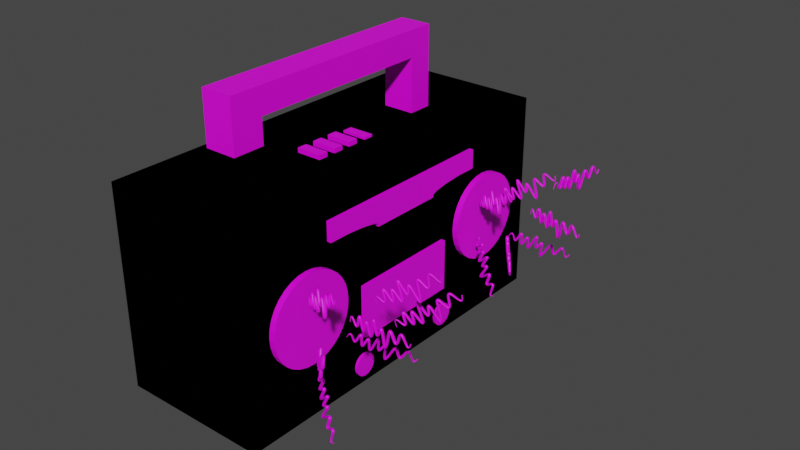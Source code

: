 # Source: radio.blend  (saved by Blender 2.90.8; exported with 4.5.12 LTS)
import bpy
from mathutils import Matrix  # noqa: F401  (used for matrix-valued properties, if any)

bpy.ops.wm.read_factory_settings(use_empty=True)
scene = bpy.context.scene
scene.name = 'Scene'

# ---- collections
col_collection = bpy.data.collections.new('Collection'); scene.collection.children.link(col_collection)

# ---- images (referenced by path relative to the original .blend; pixels are not part of the script)
import os
ASSET_DIR = os.environ.get("B2B_ASSET_DIR", "")  # directory of the original .blend (textures are referenced by path, not embedded)
HERE = os.path.dirname(os.path.abspath(__file__))  # packed textures are extracted next to this script under _unpacked/

def load_image(name, relpath, width, height, colorspace="sRGB"):
    """Load a texture the original file referenced (path relative to the .blend, or extracted next to this script)."""
    p = next((c for c in (os.path.join(HERE, relpath), os.path.join(ASSET_DIR, relpath)) if relpath and os.path.exists(c)), "")
    if p:
        img = bpy.data.images.load(p, check_existing=True)
        img.name = name
    else:  # same state as the original file: an image datablock whose file is absent (Cycles renders it pink)
        img = bpy.data.images.new(name, width, height)
        img.source = "FILE"
        img.filepath = "//" + (relpath or name)
    img.colorspace_settings.name = colorspace
    return img
img_plainred_png = load_image('plainRed.png', 'plainRed.png', 1024, 1024, 'sRGB')
img_rejillabocinas_png = load_image('RejillaBocinas.png', 'RejillaBocinas.png', 1024, 1024, 'sRGB')
img_plainblack_png = load_image('plainBlack.png', 'plainBlack.png', 1024, 1024, 'sRGB')
img_plainyellow_png = load_image('plainYellow.png', 'plainYellow.png', 1024, 1024, 'sRGB')
img_plainpurple_png = load_image('plainPurple.png', 'plainPurple.png', 1024, 1024, 'sRGB')
img_plainred2_png = load_image('plainRed2.png', 'plainRed2.png', 1024, 1024, 'sRGB')
img_tiraradio_png = load_image('TiraRadio.png', 'TiraRadio.png', 1024, 1024, 'sRGB')
img_ondas_sonido_png = load_image('ondas_sonido.png', 'ondas_sonido.png', 1024, 1024, 'sRGB')

# ---- materials (node trees are filled in below, after node groups)
mat_material_005 = bpy.data.materials.new('Material.005')
mat_material_005.use_transparent_shadow = False
mat_material_009 = bpy.data.materials.new('Material.009')
mat_material_009.use_transparent_shadow = False
mat_material_008 = bpy.data.materials.new('Material.008')
mat_material_008.use_transparent_shadow = False
mat_material_002 = bpy.data.materials.new('Material.002')
mat_material_002.use_transparent_shadow = False
mat_material_003 = bpy.data.materials.new('Material.003')
mat_material_003.use_transparent_shadow = False
mat_material_004 = bpy.data.materials.new('Material.004')
mat_material_004.use_transparent_shadow = False
mat_material_007 = bpy.data.materials.new('Material.007')
mat_material_007.use_transparent_shadow = False
mat_material_001 = bpy.data.materials.new('Material.001')
mat_material_001.use_transparent_shadow = False
mat_material_006 = bpy.data.materials.new('Material.006')
mat_material_006.use_transparent_shadow = False

# ---- material node trees
mat_material_005.use_nodes = True; mat_material_005.node_tree.nodes.clear()
_N = mat_material_005.node_tree.nodes; _L = mat_material_005.node_tree.links
n0 = _N.new('ShaderNodeBsdfPrincipled'); n0.name = 'Principled BSDF'; n0.location = (10, 300)
n0.distribution = 'GGX'
n0.subsurface_method = 'BURLEY'
n0.inputs[3].default_value = 1.45
n0.inputs[27].default_value = (0.0, 0.0, 0.0, 1.0)
n0.inputs[28].default_value = 1.0
n1 = _N.new('ShaderNodeOutputMaterial'); n1.name = 'Material Output'; n1.location = (300, 300)
n2 = _N.new('ShaderNodeTexImage'); n2.name = 'Imagen'; n2.location = (-280, 280)
n2.image = img_plainred_png
_L.new(n0.outputs[0], n1.inputs[0])
_L.new(n2.outputs[0], n0.inputs[0])
n1.is_active_output = True
mat_material_009.use_nodes = True; mat_material_009.node_tree.nodes.clear()
_N = mat_material_009.node_tree.nodes; _L = mat_material_009.node_tree.links
n0 = _N.new('ShaderNodeBsdfPrincipled'); n0.name = 'Principled BSDF'; n0.location = (10, 300)
n0.distribution = 'GGX'
n0.subsurface_method = 'BURLEY'
n0.inputs[3].default_value = 1.45
n0.inputs[27].default_value = (0.0, 0.0, 0.0, 1.0)
n0.inputs[28].default_value = 1.0
n1 = _N.new('ShaderNodeOutputMaterial'); n1.name = 'Material Output'; n1.location = (300, 300)
n2 = _N.new('ShaderNodeTexImage'); n2.name = 'Imagen'; n2.location = (-280, 280)
n2.image = img_rejillabocinas_png
_L.new(n0.outputs[0], n1.inputs[0])
_L.new(n2.outputs[0], n0.inputs[0])
n1.is_active_output = True
mat_material_008.use_nodes = True; mat_material_008.node_tree.nodes.clear()
_N = mat_material_008.node_tree.nodes; _L = mat_material_008.node_tree.links
n0 = _N.new('ShaderNodeBsdfPrincipled'); n0.name = 'Principled BSDF'; n0.location = (10, 300)
n0.distribution = 'GGX'
n0.subsurface_method = 'BURLEY'
n0.inputs[3].default_value = 1.45
n0.inputs[27].default_value = (0.0, 0.0, 0.0, 1.0)
n0.inputs[28].default_value = 1.0
n1 = _N.new('ShaderNodeOutputMaterial'); n1.name = 'Material Output'; n1.location = (300, 300)
n2 = _N.new('ShaderNodeTexImage'); n2.name = 'Imagen'; n2.location = (-280, 280)
n2.image = img_plainblack_png
_L.new(n0.outputs[0], n1.inputs[0])
_L.new(n2.outputs[0], n0.inputs[0])
n1.is_active_output = True
mat_material_002.use_nodes = True; mat_material_002.node_tree.nodes.clear()
_N = mat_material_002.node_tree.nodes; _L = mat_material_002.node_tree.links
n0 = _N.new('ShaderNodeBsdfPrincipled'); n0.name = 'Principled BSDF'; n0.location = (10, 300)
n0.distribution = 'GGX'
n0.subsurface_method = 'BURLEY'
n0.inputs[3].default_value = 1.45
n0.inputs[27].default_value = (0.0, 0.0, 0.0, 1.0)
n0.inputs[28].default_value = 1.0
n1 = _N.new('ShaderNodeOutputMaterial'); n1.name = 'Material Output'; n1.location = (300, 300)
n2 = _N.new('ShaderNodeTexImage'); n2.name = 'Imagen'; n2.location = (-280, 280)
n2.image = img_plainyellow_png
_L.new(n0.outputs[0], n1.inputs[0])
_L.new(n2.outputs[0], n0.inputs[0])
n1.is_active_output = True
mat_material_003.use_nodes = True; mat_material_003.node_tree.nodes.clear()
_N = mat_material_003.node_tree.nodes; _L = mat_material_003.node_tree.links
n0 = _N.new('ShaderNodeBsdfPrincipled'); n0.name = 'Principled BSDF'; n0.location = (10, 300)
n0.distribution = 'GGX'
n0.subsurface_method = 'BURLEY'
n0.inputs[3].default_value = 1.45
n0.inputs[27].default_value = (0.0, 0.0, 0.0, 1.0)
n0.inputs[28].default_value = 1.0
n1 = _N.new('ShaderNodeOutputMaterial'); n1.name = 'Material Output'; n1.location = (300, 300)
n2 = _N.new('ShaderNodeTexImage'); n2.name = 'Imagen'; n2.location = (-280, 280)
n2.image = img_plainyellow_png
_L.new(n0.outputs[0], n1.inputs[0])
_L.new(n2.outputs[0], n0.inputs[0])
n1.is_active_output = True
mat_material_004.use_nodes = True; mat_material_004.node_tree.nodes.clear()
_N = mat_material_004.node_tree.nodes; _L = mat_material_004.node_tree.links
n0 = _N.new('ShaderNodeBsdfPrincipled'); n0.name = 'Principled BSDF'; n0.location = (10, 300)
n0.distribution = 'GGX'
n0.subsurface_method = 'BURLEY'
n0.inputs[3].default_value = 1.45
n0.inputs[27].default_value = (0.0, 0.0, 0.0, 1.0)
n0.inputs[28].default_value = 1.0
n1 = _N.new('ShaderNodeOutputMaterial'); n1.name = 'Material Output'; n1.location = (300, 300)
n2 = _N.new('ShaderNodeTexImage'); n2.name = 'Imagen'; n2.location = (-280, 280)
n2.image = img_plainpurple_png
_L.new(n0.outputs[0], n1.inputs[0])
_L.new(n2.outputs[0], n0.inputs[0])
n1.is_active_output = True
mat_material_007.use_nodes = True; mat_material_007.node_tree.nodes.clear()
_N = mat_material_007.node_tree.nodes; _L = mat_material_007.node_tree.links
n0 = _N.new('ShaderNodeBsdfPrincipled'); n0.name = 'Principled BSDF'; n0.location = (10, 300)
n0.distribution = 'GGX'
n0.subsurface_method = 'BURLEY'
n0.inputs[3].default_value = 1.45
n0.inputs[27].default_value = (0.0, 0.0, 0.0, 1.0)
n0.inputs[28].default_value = 1.0
n1 = _N.new('ShaderNodeOutputMaterial'); n1.name = 'Material Output'; n1.location = (300, 300)
n2 = _N.new('ShaderNodeTexImage'); n2.name = 'Imagen'; n2.location = (-280, 280)
n2.image = img_plainred2_png
_L.new(n0.outputs[0], n1.inputs[0])
_L.new(n2.outputs[0], n0.inputs[0])
n1.is_active_output = True
mat_material_001.use_nodes = True; mat_material_001.node_tree.nodes.clear()
_N = mat_material_001.node_tree.nodes; _L = mat_material_001.node_tree.links
n0 = _N.new('ShaderNodeBsdfPrincipled'); n0.name = 'Principled BSDF'; n0.location = (10, 300)
n0.distribution = 'GGX'
n0.subsurface_method = 'BURLEY'
n0.inputs[3].default_value = 1.45
n0.inputs[27].default_value = (0.0, 0.0, 0.0, 1.0)
n0.inputs[28].default_value = 1.0
n1 = _N.new('ShaderNodeOutputMaterial'); n1.name = 'Material Output'; n1.location = (300, 300)
n2 = _N.new('ShaderNodeTexImage'); n2.name = 'Imagen'; n2.location = (-280, 280)
n2.image = img_tiraradio_png
_L.new(n0.outputs[0], n1.inputs[0])
_L.new(n2.outputs[0], n0.inputs[0])
n1.is_active_output = True
mat_material_006.use_nodes = True; mat_material_006.node_tree.nodes.clear()
_N = mat_material_006.node_tree.nodes; _L = mat_material_006.node_tree.links
n0 = _N.new('ShaderNodeBsdfPrincipled'); n0.name = 'Principled BSDF'; n0.location = (10, 300)
n0.distribution = 'GGX'
n0.subsurface_method = 'BURLEY'
n0.inputs[3].default_value = 1.45
n0.inputs[27].default_value = (0.0, 0.0, 0.0, 1.0)
n0.inputs[28].default_value = 1.0
n1 = _N.new('ShaderNodeOutputMaterial'); n1.name = 'Material Output'; n1.location = (300, 300)
n2 = _N.new('ShaderNodeTexImage'); n2.name = 'Imagen'; n2.location = (-280, 280)
n2.image = img_ondas_sonido_png
_L.new(n0.outputs[0], n1.inputs[0])
_L.new(n2.outputs[0], n0.inputs[0])
n1.is_active_output = True

# ---- world
world_world = bpy.data.worlds.new('World'); scene.world = world_world
world_world.use_nodes = True; world_world.node_tree.nodes.clear()
_N = world_world.node_tree.nodes; _L = world_world.node_tree.links
n0 = _N.new('ShaderNodeOutputWorld'); n0.name = 'World Output'; n0.location = (300, 300)
n1 = _N.new('ShaderNodeBackground'); n1.name = 'Background'; n1.location = (10, 300)
n1.inputs[0].default_value = (0.05088, 0.05088, 0.05088, 1.0)
_L.new(n1.outputs[0], n0.inputs[0])
n0.is_active_output = True
world_world.color = (0.05088, 0.05088, 0.05088)
world_world.use_sun_shadow = False
world_world.sun_shadow_jitter_overblur = 0.0

# ---- meshes
me_cubo = bpy.data.meshes.new('Cubo')
me_cubo.from_pydata([(-1.0, -1.0, -1.0), (-1.0, -1.0, 1.0), (-1.0, 1.0, -1.0), (-1.0, 1.0, 1.0), (1.0, -1.0, -1.0), (1.0, -1.0, 1.0), (1.0, 1.0, -1.0), (1.0, 1.0, 1.0)], [], [(0, 1, 3, 2), (2, 3, 7, 6), (6, 7, 5, 4), (4, 5, 1, 0), (2, 6, 4, 0), (7, 3, 1, 5)])
_uv = me_cubo.uv_layers.new(name='MapaUV')
_uv.uv.foreach_set('vector', [0.375, 0.0, 0.625, 0.0, 0.625, 0.25, 0.375, 0.25, 0.375, 0.25, 0.625, 0.25, 0.625, 0.5, 0.375, 0.5, 0.375, 0.5, 0.625, 0.5, 0.625, 0.75, 0.375, 0.75, 0.375, 0.75, 0.625, 0.75, 0.625, 1.0, 0.375, 1.0, 0.125, 0.5, 0.375, 0.5, 0.375, 0.75, 0.125, 0.75, 0.625, 0.5, 0.875, 0.5, 0.875, 0.75, 0.625, 0.75])
me_cubo.materials.append(mat_material_005)
me_cubo.use_remesh_fix_poles = True
me_cubo.use_remesh_preserve_attributes = False
me_cubo.use_mirror_vertex_groups = False
me_cubo.update()
me_cilindro = bpy.data.meshes.new('Cilindro')
me_cilindro.from_pydata([(0.0, 1.0, -1.0), (0.0, 1.0, 1.0), (0.1951, 0.9808, -1.0), (0.1951, 0.9808, 1.0), (0.3827, 0.9239, -1.0), (0.3827, 0.9239, 1.0), (0.5556, 0.8315, -1.0), (0.5556, 0.8315, 1.0), (0.7071, 0.7071, -1.0), (0.7071, 0.7071, 1.0), (0.8315, 0.5556, -1.0), (0.8315, 0.5556, 1.0), (0.9239, 0.3827, -1.0), (0.9239, 0.3827, 1.0), (0.9808, 0.1951, -1.0), (0.9808, 0.1951, 1.0), (1.0, 7.55e-08, -1.0), (1.0, 7.55e-08, 1.0), (0.9808, -0.1951, -1.0), (0.9808, -0.1951, 1.0), (0.9239, -0.3827, -1.0), (0.9239, -0.3827, 1.0), (0.8315, -0.5556, -1.0), (0.8315, -0.5556, 1.0), (0.7071, -0.7071, -1.0), (0.7071, -0.7071, 1.0), (0.5556, -0.8315, -1.0), (0.5556, -0.8315, 1.0), (0.3827, -0.9239, -1.0), (0.3827, -0.9239, 1.0), (0.1951, -0.9808, -1.0), (0.1951, -0.9808, 1.0), (-3.258e-07, -1.0, -1.0), (-3.258e-07, -1.0, 1.0), (-0.1951, -0.9808, -1.0), (-0.1951, -0.9808, 1.0), (-0.3827, -0.9239, -1.0), (-0.3827, -0.9239, 1.0), (-0.5556, -0.8315, -1.0), (-0.5556, -0.8315, 1.0), (-0.7071, -0.7071, -1.0), (-0.7071, -0.7071, 1.0), (-0.8315, -0.5556, -1.0), (-0.8315, -0.5556, 1.0), (-0.9239, -0.3827, -1.0), (-0.9239, -0.3827, 1.0), (-0.9808, -0.1951, -1.0), (-0.9808, -0.1951, 1.0), (-1.0, 9.656e-07, -1.0), (-1.0, 9.656e-07, 1.0), (-0.9808, 0.1951, -1.0), (-0.9808, 0.1951, 1.0), (-0.9239, 0.3827, -1.0), (-0.9239, 0.3827, 1.0), (-0.8315, 0.5556, -1.0), (-0.8315, 0.5556, 1.0), (-0.7071, 0.7071, -1.0), (-0.7071, 0.7071, 1.0), (-0.5556, 0.8315, -1.0), (-0.5556, 0.8315, 1.0), (-0.3827, 0.9239, -1.0), (-0.3827, 0.9239, 1.0), (-0.1951, 0.9808, -1.0), (-0.1951, 0.9808, 1.0)], [], [(0, 1, 3, 2), (2, 3, 5, 4), (4, 5, 7, 6), (6, 7, 9, 8), (8, 9, 11, 10), (10, 11, 13, 12), (12, 13, 15, 14), (14, 15, 17, 16), (16, 17, 19, 18), (18, 19, 21, 20), (20, 21, 23, 22), (22, 23, 25, 24), (24, 25, 27, 26), (26, 27, 29, 28), (28, 29, 31, 30), (30, 31, 33, 32), (32, 33, 35, 34), (34, 35, 37, 36), (36, 37, 39, 38), (38, 39, 41, 40), (40, 41, 43, 42), (42, 43, 45, 44), (44, 45, 47, 46), (46, 47, 49, 48), (48, 49, 51, 50), (50, 51, 53, 52), (52, 53, 55, 54), (54, 55, 57, 56), (56, 57, 59, 58), (58, 59, 61, 60), (3, 1, 63, 61, 59, 57, 55, 53, 51, 49, 47, 45, 43, 41, 39, 37, 35, 33, 31, 29, 27, 25, 23, 21, 19, 17, 15, 13, 11, 9, 7, 5), (60, 61, 63, 62), (62, 63, 1, 0), (0, 2, 4, 6, 8, 10, 12, 14, 16, 18, 20, 22, 24, 26, 28, 30, 32, 34, 36, 38, 40, 42, 44, 46, 48, 50, 52, 54, 56, 58, 60, 62)])
_uv = me_cilindro.uv_layers.new(name='MapaUV')
_uv.uv.foreach_set('vector', [1.0, 0.5, 1.0, 1.0, 0.9688, 1.0, 0.9688, 0.5, 0.9688, 0.5, 0.9688, 1.0, 0.9375, 1.0, 0.9375, 0.5, 0.9375, 0.5, 0.9375, 1.0, 0.9062, 1.0, 0.9062, 0.5, 0.9062, 0.5, 0.9062, 1.0, 0.875, 1.0, 0.875, 0.5, 0.875, 0.5, 0.875, 1.0, 0.8438, 1.0, 0.8438, 0.5, 0.8438, 0.5, 0.8438, 1.0, 0.8125, 1.0, 0.8125, 0.5, 0.8125, 0.5, 0.8125, 1.0, 0.7812, 1.0, 0.7812, 0.5, 0.7812, 0.5, 0.7812, 1.0, 0.75, 1.0, 0.75, 0.5, 0.75, 0.5, 0.75, 1.0, 0.7188, 1.0, 0.7188, 0.5, 0.7188, 0.5, 0.7188, 1.0, 0.6875, 1.0, 0.6875, 0.5, 0.6875, 0.5, 0.6875, 1.0, 0.6562, 1.0, 0.6562, 0.5, 0.6562, 0.5, 0.6562, 1.0, 0.625, 1.0, 0.625, 0.5, 0.625, 0.5, 0.625, 1.0, 0.5938, 1.0, 0.5938, 0.5, 0.5938, 0.5, 0.5938, 1.0, 0.5625, 1.0, 0.5625, 0.5, 0.5625, 0.5, 0.5625, 1.0, 0.5312, 1.0, 0.5312, 0.5, 0.5312, 0.5, 0.5312, 1.0, 0.5, 1.0, 0.5, 0.5, 0.5, 0.5, 0.5, 1.0, 0.4688, 1.0, 0.4688, 0.5, 0.4688, 0.5, 0.4688, 1.0, 0.4375, 1.0, 0.4375, 0.5, 0.4375, 0.5, 0.4375, 1.0, 0.4062, 1.0, 0.4062, 0.5, 0.4062, 0.5, 0.4062, 1.0, 0.375, 1.0, 0.375, 0.5, 0.375, 0.5, 0.375, 1.0, 0.3438, 1.0, 0.3438, 0.5, 0.3438, 0.5, 0.3438, 1.0, 0.3125, 1.0, 0.3125, 0.5, 0.3125, 0.5, 0.3125, 1.0, 0.2812, 1.0, 0.2812, 0.5, 0.2812, 0.5, 0.2812, 1.0, 0.25, 1.0, 0.25, 0.5, 0.25, 0.5, 0.25, 1.0, 0.2188, 1.0, 0.2188, 0.5, 0.2188, 0.5, 0.2188, 1.0, 0.1875, 1.0, 0.1875, 0.5, 0.1875, 0.5, 0.1875, 1.0, 0.1562, 1.0, 0.1562, 0.5, 0.1562, 0.5, 0.1562, 1.0, 0.125, 1.0, 0.125, 0.5, 0.125, 0.5, 0.125, 1.0, 0.09375, 1.0, 0.09375, 0.5, 0.09375, 0.5, 0.09375, 1.0, 0.0625, 1.0, 0.0625, 0.5, 0.592, 0.9837, 0.496, 0.9931, 0.4001, 0.9837, 0.3078, 0.9557, 0.2228, 0.9102, 0.1483, 0.8491, 0.08714, 0.7746, 0.04169, 0.6895, 0.01371, 0.5973, 0.004257, 0.5013, 0.01371, 0.4054, 0.04169, 0.3131, 0.08714, 0.2281, 0.1483, 0.1536, 0.2228, 0.09243, 0.3078, 0.04698, 0.4001, 0.019, 0.496, 0.009548, 0.592, 0.019, 0.6842, 0.04698, 0.7693, 0.09243, 0.8438, 0.1536, 0.905, 0.2281, 0.9504, 0.3131, 0.9784, 0.4054, 0.9878, 0.5013, 0.9784, 0.5973, 0.9504, 0.6895, 0.905, 0.7746, 0.8438, 0.8491, 0.7693, 0.9102, 0.6842, 0.9557, 0.0625, 0.5, 0.0625, 1.0, 0.03125, 1.0, 0.03125, 0.5, 0.03125, 0.5, 0.03125, 1.0, 0.0, 1.0, 0.0, 0.5, 0.75, 0.49, 0.7968, 0.4854, 0.8418, 0.4717, 0.8833, 0.4496, 0.9197, 0.4197, 0.9496, 0.3833, 0.9717, 0.3418, 0.9854, 0.2968, 0.99, 0.25, 0.9854, 0.2032, 0.9717, 0.1582, 0.9496, 0.1167, 0.9197, 0.08029, 0.8833, 0.05045, 0.8418, 0.02827, 0.7968, 0.01461, 0.75, 0.01, 0.7032, 0.01461, 0.6582, 0.02827, 0.6167, 0.05045, 0.5803, 0.08029, 0.5504, 0.1167, 0.5283, 0.1582, 0.5146, 0.2032, 0.51, 0.25, 0.5146, 0.2968, 0.5283, 0.3418, 0.5504, 0.3833, 0.5803, 0.4197, 0.6167, 0.4496, 0.6582, 0.4717, 0.7032, 0.4854])
me_cilindro.materials.append(mat_material_009)
me_cilindro.use_remesh_fix_poles = True
me_cilindro.use_remesh_preserve_attributes = False
me_cilindro.use_mirror_vertex_groups = False
me_cilindro.update()
me_cilindro_002 = bpy.data.meshes.new('Cilindro.002')
me_cilindro_002.from_pydata([(0.0, 1.0, -1.0), (0.0, 1.0, 1.0), (0.1951, 0.9808, -1.0), (0.1951, 0.9808, 1.0), (0.3827, 0.9239, -1.0), (0.3827, 0.9239, 1.0), (0.5556, 0.8315, -1.0), (0.5556, 0.8315, 1.0), (0.7071, 0.7071, -1.0), (0.7071, 0.7071, 1.0), (0.8315, 0.5556, -1.0), (0.8315, 0.5556, 1.0), (0.9239, 0.3827, -1.0), (0.9239, 0.3827, 1.0), (0.9808, 0.1951, -1.0), (0.9808, 0.1951, 1.0), (1.0, 7.55e-08, -1.0), (1.0, 7.55e-08, 1.0), (0.9808, -0.1951, -1.0), (0.9808, -0.1951, 1.0), (0.9239, -0.3827, -1.0), (0.9239, -0.3827, 1.0), (0.8315, -0.5556, -1.0), (0.8315, -0.5556, 1.0), (0.7071, -0.7071, -1.0), (0.7071, -0.7071, 1.0), (0.5556, -0.8315, -1.0), (0.5556, -0.8315, 1.0), (0.3827, -0.9239, -1.0), (0.3827, -0.9239, 1.0), (0.1951, -0.9808, -1.0), (0.1951, -0.9808, 1.0), (-3.258e-07, -1.0, -1.0), (-3.258e-07, -1.0, 1.0), (-0.1951, -0.9808, -1.0), (-0.1951, -0.9808, 1.0), (-0.3827, -0.9239, -1.0), (-0.3827, -0.9239, 1.0), (-0.5556, -0.8315, -1.0), (-0.5556, -0.8315, 1.0), (-0.7071, -0.7071, -1.0), (-0.7071, -0.7071, 1.0), (-0.8315, -0.5556, -1.0), (-0.8315, -0.5556, 1.0), (-0.9239, -0.3827, -1.0), (-0.9239, -0.3827, 1.0), (-0.9808, -0.1951, -1.0), (-0.9808, -0.1951, 1.0), (-1.0, 9.656e-07, -1.0), (-1.0, 9.656e-07, 1.0), (-0.9808, 0.1951, -1.0), (-0.9808, 0.1951, 1.0), (-0.9239, 0.3827, -1.0), (-0.9239, 0.3827, 1.0), (-0.8315, 0.5556, -1.0), (-0.8315, 0.5556, 1.0), (-0.7071, 0.7071, -1.0), (-0.7071, 0.7071, 1.0), (-0.5556, 0.8315, -1.0), (-0.5556, 0.8315, 1.0), (-0.3827, 0.9239, -1.0), (-0.3827, 0.9239, 1.0), (-0.1951, 0.9808, -1.0), (-0.1951, 0.9808, 1.0)], [], [(0, 1, 3, 2), (2, 3, 5, 4), (4, 5, 7, 6), (6, 7, 9, 8), (8, 9, 11, 10), (10, 11, 13, 12), (12, 13, 15, 14), (14, 15, 17, 16), (16, 17, 19, 18), (18, 19, 21, 20), (20, 21, 23, 22), (22, 23, 25, 24), (24, 25, 27, 26), (26, 27, 29, 28), (28, 29, 31, 30), (30, 31, 33, 32), (32, 33, 35, 34), (34, 35, 37, 36), (36, 37, 39, 38), (38, 39, 41, 40), (40, 41, 43, 42), (42, 43, 45, 44), (44, 45, 47, 46), (46, 47, 49, 48), (48, 49, 51, 50), (50, 51, 53, 52), (52, 53, 55, 54), (54, 55, 57, 56), (56, 57, 59, 58), (58, 59, 61, 60), (3, 1, 63, 61, 59, 57, 55, 53, 51, 49, 47, 45, 43, 41, 39, 37, 35, 33, 31, 29, 27, 25, 23, 21, 19, 17, 15, 13, 11, 9, 7, 5), (60, 61, 63, 62), (62, 63, 1, 0), (0, 2, 4, 6, 8, 10, 12, 14, 16, 18, 20, 22, 24, 26, 28, 30, 32, 34, 36, 38, 40, 42, 44, 46, 48, 50, 52, 54, 56, 58, 60, 62)])
_uv = me_cilindro_002.uv_layers.new(name='MapaUV')
_uv.uv.foreach_set('vector', [1.0, 0.5, 1.0, 1.0, 0.9688, 1.0, 0.9688, 0.5, 0.9688, 0.5, 0.9688, 1.0, 0.9375, 1.0, 0.9375, 0.5, 0.9375, 0.5, 0.9375, 1.0, 0.9062, 1.0, 0.9062, 0.5, 0.9062, 0.5, 0.9062, 1.0, 0.875, 1.0, 0.875, 0.5, 0.875, 0.5, 0.875, 1.0, 0.8438, 1.0, 0.8438, 0.5, 0.8438, 0.5, 0.8438, 1.0, 0.8125, 1.0, 0.8125, 0.5, 0.8125, 0.5, 0.8125, 1.0, 0.7812, 1.0, 0.7812, 0.5, 0.7812, 0.5, 0.7812, 1.0, 0.75, 1.0, 0.75, 0.5, 0.75, 0.5, 0.75, 1.0, 0.7188, 1.0, 0.7188, 0.5, 0.7188, 0.5, 0.7188, 1.0, 0.6875, 1.0, 0.6875, 0.5, 0.6875, 0.5, 0.6875, 1.0, 0.6562, 1.0, 0.6562, 0.5, 0.6562, 0.5, 0.6562, 1.0, 0.625, 1.0, 0.625, 0.5, 0.625, 0.5, 0.625, 1.0, 0.5938, 1.0, 0.5938, 0.5, 0.5938, 0.5, 0.5938, 1.0, 0.5625, 1.0, 0.5625, 0.5, 0.5625, 0.5, 0.5625, 1.0, 0.5312, 1.0, 0.5312, 0.5, 0.5312, 0.5, 0.5312, 1.0, 0.5, 1.0, 0.5, 0.5, 0.5, 0.5, 0.5, 1.0, 0.4688, 1.0, 0.4688, 0.5, 0.4688, 0.5, 0.4688, 1.0, 0.4375, 1.0, 0.4375, 0.5, 0.4375, 0.5, 0.4375, 1.0, 0.4062, 1.0, 0.4062, 0.5, 0.4062, 0.5, 0.4062, 1.0, 0.375, 1.0, 0.375, 0.5, 0.375, 0.5, 0.375, 1.0, 0.3438, 1.0, 0.3438, 0.5, 0.3438, 0.5, 0.3438, 1.0, 0.3125, 1.0, 0.3125, 0.5, 0.3125, 0.5, 0.3125, 1.0, 0.2812, 1.0, 0.2812, 0.5, 0.2812, 0.5, 0.2812, 1.0, 0.25, 1.0, 0.25, 0.5, 0.25, 0.5, 0.25, 1.0, 0.2188, 1.0, 0.2188, 0.5, 0.2188, 0.5, 0.2188, 1.0, 0.1875, 1.0, 0.1875, 0.5, 0.1875, 0.5, 0.1875, 1.0, 0.1562, 1.0, 0.1562, 0.5, 0.1562, 0.5, 0.1562, 1.0, 0.125, 1.0, 0.125, 0.5, 0.125, 0.5, 0.125, 1.0, 0.09375, 1.0, 0.09375, 0.5, 0.09375, 0.5, 0.09375, 1.0, 0.0625, 1.0, 0.0625, 0.5, 0.5985, 0.9873, 0.5013, 0.9969, 0.4042, 0.9873, 0.3107, 0.9589, 0.2246, 0.9129, 0.1491, 0.851, 0.08712, 0.7755, 0.04109, 0.6893, 0.01274, 0.5959, 0.003167, 0.4987, 0.01274, 0.4015, 0.04109, 0.3081, 0.08712, 0.2219, 0.1491, 0.1464, 0.2246, 0.08448, 0.3107, 0.03844, 0.4041, 0.01009, 0.5013, 0.0005211, 0.5985, 0.01009, 0.692, 0.03844, 0.7781, 0.08448, 0.8536, 0.1464, 0.9156, 0.2219, 0.9616, 0.3081, 0.9899, 0.4015, 0.9995, 0.4987, 0.9899, 0.5959, 0.9616, 0.6893, 0.9156, 0.7755, 0.8536, 0.851, 0.7781, 0.9129, 0.692, 0.9589, 0.0625, 0.5, 0.0625, 1.0, 0.03125, 1.0, 0.03125, 0.5, 0.03125, 0.5, 0.03125, 1.0, 0.0, 1.0, 0.0, 0.5, 0.75, 0.49, 0.7968, 0.4854, 0.8418, 0.4717, 0.8833, 0.4496, 0.9197, 0.4197, 0.9496, 0.3833, 0.9717, 0.3418, 0.9854, 0.2968, 0.99, 0.25, 0.9854, 0.2032, 0.9717, 0.1582, 0.9496, 0.1167, 0.9197, 0.08029, 0.8833, 0.05045, 0.8418, 0.02827, 0.7968, 0.01461, 0.75, 0.01, 0.7032, 0.01461, 0.6582, 0.02827, 0.6167, 0.05045, 0.5803, 0.08029, 0.5504, 0.1167, 0.5283, 0.1582, 0.5146, 0.2032, 0.51, 0.25, 0.5146, 0.2968, 0.5283, 0.3418, 0.5504, 0.3833, 0.5803, 0.4197, 0.6167, 0.4496, 0.6582, 0.4717, 0.7032, 0.4854])
me_cilindro_002.materials.append(mat_material_009)
me_cilindro_002.use_remesh_fix_poles = True
me_cilindro_002.use_remesh_preserve_attributes = False
me_cilindro_002.use_mirror_vertex_groups = False
me_cilindro_002.update()
me_cubo_001 = bpy.data.meshes.new('Cubo.001')
me_cubo_001.from_pydata([(-1.0, -1.0, -1.0), (-1.0, -1.0, 1.0), (-1.0, 1.0, -1.0), (-1.0, 1.0, 1.0), (1.0, -1.0, -1.0), (1.0, -1.0, 1.0), (1.0, 1.0, -1.0), (1.0, 1.0, 1.0), (-1.0, 1.0, -1.0), (-1.0, -1.0, -1.0), (-1.0, -1.0, 1.0), (-1.0, 1.0, 1.0), (1.0, 1.0, -1.0), (1.0, 1.0, 1.0), (1.0, -1.0, -1.0), (1.0, -1.0, 1.0), (-1.0, 1.0, -2.591), (-1.0, -1.0, -2.591), (1.0, 1.0, -2.591), (1.0, -1.0, -2.591), (-1.0, 1.0, -4.229), (-1.0, -1.0, -4.229), (1.0, 1.0, -4.229), (1.0, -1.0, -4.229), (-1.0, -12.74, -2.591), (1.0, -12.74, -2.591), (-1.0, -12.74, -4.229), (1.0, -12.74, -4.229), (-1.0, -14.27, -2.591), (1.0, -14.27, -2.591), (-1.0, -14.27, -4.229), (1.0, -14.27, -4.229), (-1.0, -12.74, -2.591), (1.0, -12.74, -2.591), (-1.0, -14.27, -2.591), (1.0, -14.27, -2.591), (-1.0, -12.74, 1.043), (1.0, -12.74, 1.043), (-1.0, -14.27, 1.043), (1.0, -14.27, 1.043)], [], [(0, 2, 3, 1), (2, 6, 7, 3), (6, 4, 5, 7), (4, 0, 1, 5), (2, 0, 4, 6), (7, 5, 1, 3), (9, 10, 11, 8), (8, 11, 13, 12), (12, 13, 15, 14), (14, 15, 10, 9), (14, 9, 17, 19), (13, 11, 10, 15), (17, 16, 20, 21), (8, 12, 18, 16), (9, 8, 16, 17), (12, 14, 19, 18), (20, 22, 23, 21), (21, 23, 27, 26), (16, 18, 22, 20), (18, 19, 23, 22), (24, 26, 30, 28), (19, 17, 24, 25), (23, 19, 25, 27), (17, 21, 26, 24), (29, 28, 30, 31), (24, 28, 34, 32), (27, 25, 29, 31), (26, 27, 31, 30), (34, 35, 39, 38), (25, 24, 32, 33), (29, 25, 33, 35), (28, 29, 35, 34), (37, 36, 38, 39), (32, 34, 38, 36), (33, 32, 36, 37), (35, 33, 37, 39)])
_uv = me_cubo_001.uv_layers.new(name='MapaUV')
_uv.uv.foreach_set('vector', [0.375, 0.0, 0.375, 0.25, 0.625, 0.25, 0.625, 0.0, 0.375, 0.25, 0.375, 0.5, 0.625, 0.5, 0.625, 0.25, 0.375, 0.5, 0.375, 0.75, 0.625, 0.75, 0.625, 0.5, 0.375, 0.75, 0.375, 1.0, 0.625, 1.0, 0.625, 0.75, 0.125, 0.5, 0.125, 0.75, 0.375, 0.75, 0.375, 0.5, 0.625, 0.5, 0.625, 0.75, 0.875, 0.75, 0.875, 0.5, 0.375, 0.0, 0.625, 0.0, 0.625, 0.25, 0.375, 0.25, 0.375, 0.25, 0.625, 0.25, 0.625, 0.5, 0.375, 0.5, 0.375, 0.5, 0.625, 0.5, 0.625, 0.75, 0.375, 0.75, 0.375, 0.75, 0.625, 0.75, 0.625, 1.0, 0.375, 1.0, 0.375, 0.75, 0.375, 1.0, 0.375, 1.0, 0.375, 0.75, 0.625, 0.5, 0.875, 0.5, 0.875, 0.75, 0.625, 0.75, 0.375, 0.0, 0.375, 0.25, 0.375, 0.25, 0.375, 0.0, 0.375, 0.25, 0.375, 0.5, 0.375, 0.5, 0.375, 0.25, 0.375, 0.0, 0.375, 0.25, 0.375, 0.25, 0.375, 0.0, 0.375, 0.5, 0.375, 0.75, 0.375, 0.75, 0.375, 0.5, 0.125, 0.5, 0.375, 0.5, 0.375, 0.75, 0.125, 0.75, 0.125, 0.75, 0.375, 0.75, 0.375, 0.75, 0.125, 0.75, 0.375, 0.25, 0.375, 0.5, 0.375, 0.5, 0.375, 0.25, 0.375, 0.5, 0.375, 0.75, 0.375, 0.75, 0.375, 0.5, 0.375, 0.0, 0.375, 0.0, 0.375, 0.0, 0.375, 0.0, 0.375, 0.75, 0.375, 1.0, 0.375, 1.0, 0.375, 0.75, 0.375, 0.75, 0.375, 0.75, 0.375, 0.75, 0.375, 0.75, 0.375, 0.0, 0.375, 0.0, 0.375, 0.0, 0.375, 0.0, 0.375, 0.75, 0.375, 1.0, 0.375, 1.0, 0.375, 0.75, 0.375, 0.0, 0.375, 0.0, 0.375, 0.0, 0.375, 0.0, 0.375, 0.75, 0.375, 0.75, 0.375, 0.75, 0.375, 0.75, 0.125, 0.75, 0.375, 0.75, 0.375, 0.75, 0.125, 0.75, 0.375, 1.0, 0.375, 0.75, 0.375, 0.75, 0.375, 1.0, 0.375, 0.75, 0.375, 1.0, 0.375, 1.0, 0.375, 0.75, 0.375, 0.75, 0.375, 0.75, 0.375, 0.75, 0.375, 0.75, 0.375, 1.0, 0.375, 0.75, 0.375, 0.75, 0.375, 1.0, 0.375, 0.75, 0.375, 1.0, 0.375, 1.0, 0.375, 0.75, 0.375, 0.0, 0.375, 0.0, 0.375, 0.0, 0.375, 0.0, 0.375, 0.75, 0.375, 1.0, 0.375, 1.0, 0.375, 0.75, 0.375, 0.75, 0.375, 0.75, 0.375, 0.75, 0.375, 0.75])
me_cubo_001.materials.append(mat_material_008)
me_cubo_001.use_remesh_fix_poles = True
me_cubo_001.use_remesh_preserve_attributes = False
me_cubo_001.use_mirror_vertex_groups = False
me_cubo_001.update()
me_cubo_002 = bpy.data.meshes.new('Cubo.002')
me_cubo_002.from_pydata([(-1.0, -1.0, -1.0), (-1.0, -1.0, 1.0), (-1.0, 1.0, -1.0), (-1.0, 1.0, 1.0), (1.0, -1.0, -1.0), (1.0, -1.0, 1.0), (1.0, 1.0, -1.0), (1.0, 1.0, 1.0)], [], [(0, 1, 3, 2), (2, 3, 7, 6), (6, 7, 5, 4), (4, 5, 1, 0), (2, 6, 4, 0), (7, 3, 1, 5)])
_uv = me_cubo_002.uv_layers.new(name='MapaUV')
_uv.uv.foreach_set('vector', [0.375, 0.0, 0.625, 0.0, 0.625, 0.25, 0.375, 0.25, 0.375, 0.25, 0.625, 0.25, 0.625, 0.5, 0.375, 0.5, 0.375, 0.5, 0.625, 0.5, 0.625, 0.75, 0.375, 0.75, 0.375, 0.75, 0.625, 0.75, 0.625, 1.0, 0.375, 1.0, 0.125, 0.5, 0.375, 0.5, 0.375, 0.75, 0.125, 0.75, 0.625, 0.5, 0.875, 0.5, 0.875, 0.75, 0.625, 0.75])
me_cubo_002.materials.append(mat_material_002)
me_cubo_002.use_remesh_fix_poles = True
me_cubo_002.use_remesh_preserve_attributes = False
me_cubo_002.use_mirror_vertex_groups = False
me_cubo_002.update()
me_cubo_003 = bpy.data.meshes.new('Cubo.003')
me_cubo_003.from_pydata([(-1.0, -1.0, -1.0), (-1.0, -1.0, 1.0), (-1.0, 1.0, -1.0), (-1.0, 1.0, 1.0), (1.0, -1.0, -1.0), (1.0, -1.0, 1.0), (1.0, 1.0, -1.0), (1.0, 1.0, 1.0)], [], [(0, 1, 3, 2), (2, 3, 7, 6), (6, 7, 5, 4), (4, 5, 1, 0), (2, 6, 4, 0), (7, 3, 1, 5)])
_uv = me_cubo_003.uv_layers.new(name='MapaUV')
_uv.uv.foreach_set('vector', [0.375, 0.0, 0.625, 0.0, 0.625, 0.25, 0.375, 0.25, 0.375, 0.25, 0.625, 0.25, 0.625, 0.5, 0.375, 0.5, 0.375, 0.5, 0.625, 0.5, 0.625, 0.75, 0.375, 0.75, 0.375, 0.75, 0.625, 0.75, 0.625, 1.0, 0.375, 1.0, 0.125, 0.5, 0.375, 0.5, 0.375, 0.75, 0.125, 0.75, 0.625, 0.5, 0.875, 0.5, 0.875, 0.75, 0.625, 0.75])
me_cubo_003.materials.append(mat_material_003)
me_cubo_003.use_remesh_fix_poles = True
me_cubo_003.use_remesh_preserve_attributes = False
me_cubo_003.use_mirror_vertex_groups = False
me_cubo_003.update()
me_cubo_004 = bpy.data.meshes.new('Cubo.004')
me_cubo_004.from_pydata([(-1.0, -1.0, -1.0), (-1.0, -1.0, 1.0), (-1.0, 1.0, -1.0), (-1.0, 1.0, 1.0), (1.0, -1.0, -1.0), (1.0, -1.0, 1.0), (1.0, 1.0, -1.0), (1.0, 1.0, 1.0)], [], [(0, 1, 3, 2), (2, 3, 7, 6), (6, 7, 5, 4), (4, 5, 1, 0), (2, 6, 4, 0), (7, 3, 1, 5)])
_uv = me_cubo_004.uv_layers.new(name='MapaUV')
_uv.uv.foreach_set('vector', [0.375, 0.0, 0.625, 0.0, 0.625, 0.25, 0.375, 0.25, 0.375, 0.25, 0.625, 0.25, 0.625, 0.5, 0.375, 0.5, 0.375, 0.5, 0.625, 0.5, 0.625, 0.75, 0.375, 0.75, 0.375, 0.75, 0.625, 0.75, 0.625, 1.0, 0.375, 1.0, 0.125, 0.5, 0.375, 0.5, 0.375, 0.75, 0.125, 0.75, 0.625, 0.5, 0.875, 0.5, 0.875, 0.75, 0.625, 0.75])
me_cubo_004.materials.append(mat_material_003)
me_cubo_004.use_remesh_fix_poles = True
me_cubo_004.use_remesh_preserve_attributes = False
me_cubo_004.use_mirror_vertex_groups = False
me_cubo_004.update()
me_cubo_005 = bpy.data.meshes.new('Cubo.005')
me_cubo_005.from_pydata([(-1.0, -1.0, -1.0), (-1.0, -1.0, 1.0), (-1.0, 1.0, -1.0), (-1.0, 1.0, 1.0), (1.0, -1.0, -1.0), (1.0, -1.0, 1.0), (1.0, 1.0, -1.0), (1.0, 1.0, 1.0)], [], [(0, 1, 3, 2), (2, 3, 7, 6), (6, 7, 5, 4), (4, 5, 1, 0), (2, 6, 4, 0), (7, 3, 1, 5)])
_uv = me_cubo_005.uv_layers.new(name='MapaUV')
_uv.uv.foreach_set('vector', [0.375, 0.0, 0.625, 0.0, 0.625, 0.25, 0.375, 0.25, 0.375, 0.25, 0.625, 0.25, 0.625, 0.5, 0.375, 0.5, 0.375, 0.5, 0.625, 0.5, 0.625, 0.75, 0.375, 0.75, 0.375, 0.75, 0.625, 0.75, 0.625, 1.0, 0.375, 1.0, 0.125, 0.5, 0.375, 0.5, 0.375, 0.75, 0.125, 0.75, 0.625, 0.5, 0.875, 0.5, 0.875, 0.75, 0.625, 0.75])
me_cubo_005.materials.append(mat_material_003)
me_cubo_005.use_remesh_fix_poles = True
me_cubo_005.use_remesh_preserve_attributes = False
me_cubo_005.use_mirror_vertex_groups = False
me_cubo_005.update()
me_cubo_006 = bpy.data.meshes.new('Cubo.006')
me_cubo_006.from_pydata([(-1.0, -1.0, -1.0), (-1.0, -1.0, 1.0), (-1.0, 1.0, -1.0), (-1.0, 1.0, 1.0), (1.0, -1.0, -1.0), (1.0, -1.0, 1.0), (1.0, 1.0, -1.0), (1.0, 1.0, 1.0)], [], [(0, 1, 3, 2), (2, 3, 7, 6), (6, 7, 5, 4), (4, 5, 1, 0), (2, 6, 4, 0), (7, 3, 1, 5)])
_uv = me_cubo_006.uv_layers.new(name='MapaUV')
_uv.uv.foreach_set('vector', [0.375, 0.0, 0.625, 0.0, 0.625, 0.25, 0.375, 0.25, 0.375, 0.25, 0.625, 0.25, 0.625, 0.5, 0.375, 0.5, 0.375, 0.5, 0.625, 0.5, 0.625, 0.75, 0.375, 0.75, 0.375, 0.75, 0.625, 0.75, 0.625, 1.0, 0.375, 1.0, 0.125, 0.5, 0.375, 0.5, 0.375, 0.75, 0.125, 0.75, 0.625, 0.5, 0.875, 0.5, 0.875, 0.75, 0.625, 0.75])
me_cubo_006.materials.append(mat_material_004)
me_cubo_006.use_remesh_fix_poles = True
me_cubo_006.use_remesh_preserve_attributes = False
me_cubo_006.use_mirror_vertex_groups = False
me_cubo_006.update()
me_cilindro_001 = bpy.data.meshes.new('Cilindro.001')
me_cilindro_001.from_pydata([(0.0, 1.0, -1.0), (0.0, 1.0, 1.0), (0.1951, 0.9808, -1.0), (0.1951, 0.9808, 1.0), (0.3827, 0.9239, -1.0), (0.3827, 0.9239, 1.0), (0.5556, 0.8315, -1.0), (0.5556, 0.8315, 1.0), (0.7071, 0.7071, -1.0), (0.7071, 0.7071, 1.0), (0.8315, 0.5556, -1.0), (0.8315, 0.5556, 1.0), (0.9239, 0.3827, -1.0), (0.9239, 0.3827, 1.0), (0.9808, 0.1951, -1.0), (0.9808, 0.1951, 1.0), (1.0, 7.55e-08, -1.0), (1.0, 7.55e-08, 1.0), (0.9808, -0.1951, -1.0), (0.9808, -0.1951, 1.0), (0.9239, -0.3827, -1.0), (0.9239, -0.3827, 1.0), (0.8315, -0.5556, -1.0), (0.8315, -0.5556, 1.0), (0.7071, -0.7071, -1.0), (0.7071, -0.7071, 1.0), (0.5556, -0.8315, -1.0), (0.5556, -0.8315, 1.0), (0.3827, -0.9239, -1.0), (0.3827, -0.9239, 1.0), (0.1951, -0.9808, -1.0), (0.1951, -0.9808, 1.0), (-3.258e-07, -1.0, -1.0), (-3.258e-07, -1.0, 1.0), (-0.1951, -0.9808, -1.0), (-0.1951, -0.9808, 1.0), (-0.3827, -0.9239, -1.0), (-0.3827, -0.9239, 1.0), (-0.5556, -0.8315, -1.0), (-0.5556, -0.8315, 1.0), (-0.7071, -0.7071, -1.0), (-0.7071, -0.7071, 1.0), (-0.8315, -0.5556, -1.0), (-0.8315, -0.5556, 1.0), (-0.9239, -0.3827, -1.0), (-0.9239, -0.3827, 1.0), (-0.9808, -0.1951, -1.0), (-0.9808, -0.1951, 1.0), (-1.0, 9.656e-07, -1.0), (-1.0, 9.656e-07, 1.0), (-0.9808, 0.1951, -1.0), (-0.9808, 0.1951, 1.0), (-0.9239, 0.3827, -1.0), (-0.9239, 0.3827, 1.0), (-0.8315, 0.5556, -1.0), (-0.8315, 0.5556, 1.0), (-0.7071, 0.7071, -1.0), (-0.7071, 0.7071, 1.0), (-0.5556, 0.8315, -1.0), (-0.5556, 0.8315, 1.0), (-0.3827, 0.9239, -1.0), (-0.3827, 0.9239, 1.0), (-0.1951, 0.9808, -1.0), (-0.1951, 0.9808, 1.0)], [], [(0, 1, 3, 2), (2, 3, 5, 4), (4, 5, 7, 6), (6, 7, 9, 8), (8, 9, 11, 10), (10, 11, 13, 12), (12, 13, 15, 14), (14, 15, 17, 16), (16, 17, 19, 18), (18, 19, 21, 20), (20, 21, 23, 22), (22, 23, 25, 24), (24, 25, 27, 26), (26, 27, 29, 28), (28, 29, 31, 30), (30, 31, 33, 32), (32, 33, 35, 34), (34, 35, 37, 36), (36, 37, 39, 38), (38, 39, 41, 40), (40, 41, 43, 42), (42, 43, 45, 44), (44, 45, 47, 46), (46, 47, 49, 48), (48, 49, 51, 50), (50, 51, 53, 52), (52, 53, 55, 54), (54, 55, 57, 56), (56, 57, 59, 58), (58, 59, 61, 60), (3, 1, 63, 61, 59, 57, 55, 53, 51, 49, 47, 45, 43, 41, 39, 37, 35, 33, 31, 29, 27, 25, 23, 21, 19, 17, 15, 13, 11, 9, 7, 5), (60, 61, 63, 62), (62, 63, 1, 0), (0, 2, 4, 6, 8, 10, 12, 14, 16, 18, 20, 22, 24, 26, 28, 30, 32, 34, 36, 38, 40, 42, 44, 46, 48, 50, 52, 54, 56, 58, 60, 62)])
_uv = me_cilindro_001.uv_layers.new(name='MapaUV')
_uv.uv.foreach_set('vector', [1.0, 0.5, 1.0, 1.0, 0.9688, 1.0, 0.9688, 0.5, 0.9688, 0.5, 0.9688, 1.0, 0.9375, 1.0, 0.9375, 0.5, 0.9375, 0.5, 0.9375, 1.0, 0.9062, 1.0, 0.9062, 0.5, 0.9062, 0.5, 0.9062, 1.0, 0.875, 1.0, 0.875, 0.5, 0.875, 0.5, 0.875, 1.0, 0.8438, 1.0, 0.8438, 0.5, 0.8438, 0.5, 0.8438, 1.0, 0.8125, 1.0, 0.8125, 0.5, 0.8125, 0.5, 0.8125, 1.0, 0.7812, 1.0, 0.7812, 0.5, 0.7812, 0.5, 0.7812, 1.0, 0.75, 1.0, 0.75, 0.5, 0.75, 0.5, 0.75, 1.0, 0.7188, 1.0, 0.7188, 0.5, 0.7188, 0.5, 0.7188, 1.0, 0.6875, 1.0, 0.6875, 0.5, 0.6875, 0.5, 0.6875, 1.0, 0.6562, 1.0, 0.6562, 0.5, 0.6562, 0.5, 0.6562, 1.0, 0.625, 1.0, 0.625, 0.5, 0.625, 0.5, 0.625, 1.0, 0.5938, 1.0, 0.5938, 0.5, 0.5938, 0.5, 0.5938, 1.0, 0.5625, 1.0, 0.5625, 0.5, 0.5625, 0.5, 0.5625, 1.0, 0.5312, 1.0, 0.5312, 0.5, 0.5312, 0.5, 0.5312, 1.0, 0.5, 1.0, 0.5, 0.5, 0.5, 0.5, 0.5, 1.0, 0.4688, 1.0, 0.4688, 0.5, 0.4688, 0.5, 0.4688, 1.0, 0.4375, 1.0, 0.4375, 0.5, 0.4375, 0.5, 0.4375, 1.0, 0.4062, 1.0, 0.4062, 0.5, 0.4062, 0.5, 0.4062, 1.0, 0.375, 1.0, 0.375, 0.5, 0.375, 0.5, 0.375, 1.0, 0.3438, 1.0, 0.3438, 0.5, 0.3438, 0.5, 0.3438, 1.0, 0.3125, 1.0, 0.3125, 0.5, 0.3125, 0.5, 0.3125, 1.0, 0.2812, 1.0, 0.2812, 0.5, 0.2812, 0.5, 0.2812, 1.0, 0.25, 1.0, 0.25, 0.5, 0.25, 0.5, 0.25, 1.0, 0.2188, 1.0, 0.2188, 0.5, 0.2188, 0.5, 0.2188, 1.0, 0.1875, 1.0, 0.1875, 0.5, 0.1875, 0.5, 0.1875, 1.0, 0.1562, 1.0, 0.1562, 0.5, 0.1562, 0.5, 0.1562, 1.0, 0.125, 1.0, 0.125, 0.5, 0.125, 0.5, 0.125, 1.0, 0.09375, 1.0, 0.09375, 0.5, 0.09375, 0.5, 0.09375, 1.0, 0.0625, 1.0, 0.0625, 0.5, 0.2968, 0.4854, 0.25, 0.49, 0.2032, 0.4854, 0.1582, 0.4717, 0.1167, 0.4496, 0.08029, 0.4197, 0.05045, 0.3833, 0.02827, 0.3418, 0.01461, 0.2968, 0.01, 0.25, 0.01461, 0.2032, 0.02827, 0.1582, 0.05045, 0.1167, 0.08029, 0.08029, 0.1167, 0.05045, 0.1582, 0.02827, 0.2032, 0.01461, 0.25, 0.01, 0.2968, 0.01461, 0.3418, 0.02827, 0.3833, 0.05045, 0.4197, 0.08029, 0.4496, 0.1167, 0.4717, 0.1582, 0.4854, 0.2032, 0.49, 0.25, 0.4854, 0.2968, 0.4717, 0.3418, 0.4496, 0.3833, 0.4197, 0.4197, 0.3833, 0.4496, 0.3418, 0.4717, 0.0625, 0.5, 0.0625, 1.0, 0.03125, 1.0, 0.03125, 0.5, 0.03125, 0.5, 0.03125, 1.0, 0.0, 1.0, 0.0, 0.5, 0.75, 0.49, 0.7968, 0.4854, 0.8418, 0.4717, 0.8833, 0.4496, 0.9197, 0.4197, 0.9496, 0.3833, 0.9717, 0.3418, 0.9854, 0.2968, 0.99, 0.25, 0.9854, 0.2032, 0.9717, 0.1582, 0.9496, 0.1167, 0.9197, 0.08029, 0.8833, 0.05045, 0.8418, 0.02827, 0.7968, 0.01461, 0.75, 0.01, 0.7032, 0.01461, 0.6582, 0.02827, 0.6167, 0.05045, 0.5803, 0.08029, 0.5504, 0.1167, 0.5283, 0.1582, 0.5146, 0.2032, 0.51, 0.25, 0.5146, 0.2968, 0.5283, 0.3418, 0.5504, 0.3833, 0.5803, 0.4197, 0.6167, 0.4496, 0.6582, 0.4717, 0.7032, 0.4854])
me_cilindro_001.materials.append(mat_material_007)
me_cilindro_001.use_remesh_fix_poles = True
me_cilindro_001.use_remesh_preserve_attributes = False
me_cilindro_001.use_mirror_vertex_groups = False
me_cilindro_001.update()
me_cilindro_003 = bpy.data.meshes.new('Cilindro.003')
me_cilindro_003.from_pydata([(0.0, 1.0, -1.0), (0.0, 1.0, 1.0), (0.1951, 0.9808, -1.0), (0.1951, 0.9808, 1.0), (0.3827, 0.9239, -1.0), (0.3827, 0.9239, 1.0), (0.5556, 0.8315, -1.0), (0.5556, 0.8315, 1.0), (0.7071, 0.7071, -1.0), (0.7071, 0.7071, 1.0), (0.8315, 0.5556, -1.0), (0.8315, 0.5556, 1.0), (0.9239, 0.3827, -1.0), (0.9239, 0.3827, 1.0), (0.9808, 0.1951, -1.0), (0.9808, 0.1951, 1.0), (1.0, 7.55e-08, -1.0), (1.0, 7.55e-08, 1.0), (0.9808, -0.1951, -1.0), (0.9808, -0.1951, 1.0), (0.9239, -0.3827, -1.0), (0.9239, -0.3827, 1.0), (0.8315, -0.5556, -1.0), (0.8315, -0.5556, 1.0), (0.7071, -0.7071, -1.0), (0.7071, -0.7071, 1.0), (0.5556, -0.8315, -1.0), (0.5556, -0.8315, 1.0), (0.3827, -0.9239, -1.0), (0.3827, -0.9239, 1.0), (0.1951, -0.9808, -1.0), (0.1951, -0.9808, 1.0), (-3.258e-07, -1.0, -1.0), (-3.258e-07, -1.0, 1.0), (-0.1951, -0.9808, -1.0), (-0.1951, -0.9808, 1.0), (-0.3827, -0.9239, -1.0), (-0.3827, -0.9239, 1.0), (-0.5556, -0.8315, -1.0), (-0.5556, -0.8315, 1.0), (-0.7071, -0.7071, -1.0), (-0.7071, -0.7071, 1.0), (-0.8315, -0.5556, -1.0), (-0.8315, -0.5556, 1.0), (-0.9239, -0.3827, -1.0), (-0.9239, -0.3827, 1.0), (-0.9808, -0.1951, -1.0), (-0.9808, -0.1951, 1.0), (-1.0, 9.656e-07, -1.0), (-1.0, 9.656e-07, 1.0), (-0.9808, 0.1951, -1.0), (-0.9808, 0.1951, 1.0), (-0.9239, 0.3827, -1.0), (-0.9239, 0.3827, 1.0), (-0.8315, 0.5556, -1.0), (-0.8315, 0.5556, 1.0), (-0.7071, 0.7071, -1.0), (-0.7071, 0.7071, 1.0), (-0.5556, 0.8315, -1.0), (-0.5556, 0.8315, 1.0), (-0.3827, 0.9239, -1.0), (-0.3827, 0.9239, 1.0), (-0.1951, 0.9808, -1.0), (-0.1951, 0.9808, 1.0)], [], [(0, 1, 3, 2), (2, 3, 5, 4), (4, 5, 7, 6), (6, 7, 9, 8), (8, 9, 11, 10), (10, 11, 13, 12), (12, 13, 15, 14), (14, 15, 17, 16), (16, 17, 19, 18), (18, 19, 21, 20), (20, 21, 23, 22), (22, 23, 25, 24), (24, 25, 27, 26), (26, 27, 29, 28), (28, 29, 31, 30), (30, 31, 33, 32), (32, 33, 35, 34), (34, 35, 37, 36), (36, 37, 39, 38), (38, 39, 41, 40), (40, 41, 43, 42), (42, 43, 45, 44), (44, 45, 47, 46), (46, 47, 49, 48), (48, 49, 51, 50), (50, 51, 53, 52), (52, 53, 55, 54), (54, 55, 57, 56), (56, 57, 59, 58), (58, 59, 61, 60), (3, 1, 63, 61, 59, 57, 55, 53, 51, 49, 47, 45, 43, 41, 39, 37, 35, 33, 31, 29, 27, 25, 23, 21, 19, 17, 15, 13, 11, 9, 7, 5), (60, 61, 63, 62), (62, 63, 1, 0), (0, 2, 4, 6, 8, 10, 12, 14, 16, 18, 20, 22, 24, 26, 28, 30, 32, 34, 36, 38, 40, 42, 44, 46, 48, 50, 52, 54, 56, 58, 60, 62)])
_uv = me_cilindro_003.uv_layers.new(name='MapaUV')
_uv.uv.foreach_set('vector', [1.0, 0.5, 1.0, 1.0, 0.9688, 1.0, 0.9688, 0.5, 0.9688, 0.5, 0.9688, 1.0, 0.9375, 1.0, 0.9375, 0.5, 0.9375, 0.5, 0.9375, 1.0, 0.9062, 1.0, 0.9062, 0.5, 0.9062, 0.5, 0.9062, 1.0, 0.875, 1.0, 0.875, 0.5, 0.875, 0.5, 0.875, 1.0, 0.8438, 1.0, 0.8438, 0.5, 0.8438, 0.5, 0.8438, 1.0, 0.8125, 1.0, 0.8125, 0.5, 0.8125, 0.5, 0.8125, 1.0, 0.7812, 1.0, 0.7812, 0.5, 0.7812, 0.5, 0.7812, 1.0, 0.75, 1.0, 0.75, 0.5, 0.75, 0.5, 0.75, 1.0, 0.7188, 1.0, 0.7188, 0.5, 0.7188, 0.5, 0.7188, 1.0, 0.6875, 1.0, 0.6875, 0.5, 0.6875, 0.5, 0.6875, 1.0, 0.6562, 1.0, 0.6562, 0.5, 0.6562, 0.5, 0.6562, 1.0, 0.625, 1.0, 0.625, 0.5, 0.625, 0.5, 0.625, 1.0, 0.5938, 1.0, 0.5938, 0.5, 0.5938, 0.5, 0.5938, 1.0, 0.5625, 1.0, 0.5625, 0.5, 0.5625, 0.5, 0.5625, 1.0, 0.5312, 1.0, 0.5312, 0.5, 0.5312, 0.5, 0.5312, 1.0, 0.5, 1.0, 0.5, 0.5, 0.5, 0.5, 0.5, 1.0, 0.4688, 1.0, 0.4688, 0.5, 0.4688, 0.5, 0.4688, 1.0, 0.4375, 1.0, 0.4375, 0.5, 0.4375, 0.5, 0.4375, 1.0, 0.4062, 1.0, 0.4062, 0.5, 0.4062, 0.5, 0.4062, 1.0, 0.375, 1.0, 0.375, 0.5, 0.375, 0.5, 0.375, 1.0, 0.3438, 1.0, 0.3438, 0.5, 0.3438, 0.5, 0.3438, 1.0, 0.3125, 1.0, 0.3125, 0.5, 0.3125, 0.5, 0.3125, 1.0, 0.2812, 1.0, 0.2812, 0.5, 0.2812, 0.5, 0.2812, 1.0, 0.25, 1.0, 0.25, 0.5, 0.25, 0.5, 0.25, 1.0, 0.2188, 1.0, 0.2188, 0.5, 0.2188, 0.5, 0.2188, 1.0, 0.1875, 1.0, 0.1875, 0.5, 0.1875, 0.5, 0.1875, 1.0, 0.1562, 1.0, 0.1562, 0.5, 0.1562, 0.5, 0.1562, 1.0, 0.125, 1.0, 0.125, 0.5, 0.125, 0.5, 0.125, 1.0, 0.09375, 1.0, 0.09375, 0.5, 0.09375, 0.5, 0.09375, 1.0, 0.0625, 1.0, 0.0625, 0.5, 0.2968, 0.4854, 0.25, 0.49, 0.2032, 0.4854, 0.1582, 0.4717, 0.1167, 0.4496, 0.08029, 0.4197, 0.05045, 0.3833, 0.02827, 0.3418, 0.01461, 0.2968, 0.01, 0.25, 0.01461, 0.2032, 0.02827, 0.1582, 0.05045, 0.1167, 0.08029, 0.08029, 0.1167, 0.05045, 0.1582, 0.02827, 0.2032, 0.01461, 0.25, 0.01, 0.2968, 0.01461, 0.3418, 0.02827, 0.3833, 0.05045, 0.4197, 0.08029, 0.4496, 0.1167, 0.4717, 0.1582, 0.4854, 0.2032, 0.49, 0.25, 0.4854, 0.2968, 0.4717, 0.3418, 0.4496, 0.3833, 0.4197, 0.4197, 0.3833, 0.4496, 0.3418, 0.4717, 0.0625, 0.5, 0.0625, 1.0, 0.03125, 1.0, 0.03125, 0.5, 0.03125, 0.5, 0.03125, 1.0, 0.0, 1.0, 0.0, 0.5, 0.75, 0.49, 0.7968, 0.4854, 0.8418, 0.4717, 0.8833, 0.4496, 0.9197, 0.4197, 0.9496, 0.3833, 0.9717, 0.3418, 0.9854, 0.2968, 0.99, 0.25, 0.9854, 0.2032, 0.9717, 0.1582, 0.9496, 0.1167, 0.9197, 0.08029, 0.8833, 0.05045, 0.8418, 0.02827, 0.7968, 0.01461, 0.75, 0.01, 0.7032, 0.01461, 0.6582, 0.02827, 0.6167, 0.05045, 0.5803, 0.08029, 0.5504, 0.1167, 0.5283, 0.1582, 0.5146, 0.2032, 0.51, 0.25, 0.5146, 0.2968, 0.5283, 0.3418, 0.5504, 0.3833, 0.5803, 0.4197, 0.6167, 0.4496, 0.6582, 0.4717, 0.7032, 0.4854])
me_cilindro_003.materials.append(mat_material_007)
me_cilindro_003.use_remesh_fix_poles = True
me_cilindro_003.use_remesh_preserve_attributes = False
me_cilindro_003.use_mirror_vertex_groups = False
me_cilindro_003.update()
me_cubo_007 = bpy.data.meshes.new('Cubo.007')
me_cubo_007.from_pydata([(-1.0, -1.0, 1.0), (-1.0, 1.0, 1.0), (1.0, -1.0, 1.0), (1.0, 1.0, 1.0), (-1.0, -0.3873, -1.0), (-1.0, -1.0, -0.3873), (-1.0, -0.3873, -0.8631), (-1.0, -0.4029, -0.7439), (-1.0, -0.4476, -0.6356), (-1.0, -0.5831, -0.4809), (-1.0, -0.7656, -0.3873), (-1.0, -0.8376, -0.3817), (-1.0, -0.9118, -0.3896), (-1.0, 1.0, -0.3873), (-1.0, 0.3873, -1.0), (-1.0, 0.9118, -0.3896), (-1.0, 0.8376, -0.3817), (-1.0, 0.7656, -0.3873), (-1.0, 0.5831, -0.4809), (-1.0, 0.4476, -0.6356), (-1.0, 0.4029, -0.7439), (-1.0, 0.3873, -0.8631), (1.0, -1.0, -0.3873), (1.0, -0.3873, -1.0), (1.0, -0.9118, -0.3896), (1.0, -0.8376, -0.3817), (1.0, -0.7656, -0.3873), (1.0, -0.5831, -0.4809), (1.0, -0.4476, -0.6356), (1.0, -0.4029, -0.7439), (1.0, -0.3873, -0.8631), (1.0, 0.3873, -1.0), (1.0, 1.0, -0.3873), (1.0, 0.3873, -0.8631), (1.0, 0.4029, -0.7439), (1.0, 0.4476, -0.6356), (1.0, 0.5831, -0.4809), (1.0, 0.7656, -0.3873), (1.0, 0.8376, -0.3817), (1.0, 0.9118, -0.3896)], [], [(22, 2, 0, 5), (31, 33, 34, 35, 36, 37, 38, 39, 32, 3, 2, 22, 24, 25, 26, 27, 28, 29, 30, 23), (13, 1, 3, 32), (4, 6, 7, 8, 9, 10, 11, 12, 5, 0, 1, 13, 15, 16, 17, 18, 19, 20, 21, 14), (3, 1, 0, 2), (31, 14, 21, 33), (33, 21, 20, 34), (34, 20, 19, 35), (35, 19, 18, 36), (36, 18, 17, 37), (37, 17, 16, 38), (38, 16, 15, 39), (39, 15, 13, 32), (4, 23, 30, 6), (6, 30, 29, 7), (7, 29, 28, 8), (8, 28, 27, 9), (9, 27, 26, 10), (10, 26, 25, 11), (11, 25, 24, 12), (12, 24, 22, 5), (14, 31, 23, 4)])
_uv = me_cubo_007.uv_layers.new(name='MapaUV')
_uv.uv.foreach_set('vector', [0.4516, 0.75, 0.625, 0.75, 0.625, 1.0, 0.4516, 1.0, 0.4777, 0.475, 0.4774, 0.5101, 0.4804, 0.5406, 0.4895, 0.5682, 0.5177, 0.6076, 0.5559, 0.6311, 0.5711, 0.6323, 0.5867, 0.6301, 0.6053, 0.6305, 0.6019, 0.9863, 0.1805, 0.9915, 0.1839, 0.6357, 0.2025, 0.6349, 0.2181, 0.6367, 0.2333, 0.6351, 0.272, 0.6106, 0.3009, 0.5706, 0.3106, 0.5427, 0.3142, 0.5121, 0.3145, 0.477, 0.4516, 0.25, 0.625, 0.25, 0.625, 0.5, 0.4516, 0.5, 0.375, 0.07659, 0.3921, 0.07659, 0.407, 0.07464, 0.4205, 0.06905, 0.4399, 0.05211, 0.4516, 0.0293, 0.4523, 0.0203, 0.4513, 0.01102, 0.4516, 0.0, 0.625, 0.0, 0.625, 0.25, 0.4516, 0.25, 0.4513, 0.239, 0.4523, 0.2297, 0.4516, 0.2207, 0.4399, 0.1979, 0.4205, 0.181, 0.407, 0.1754, 0.3921, 0.1734, 0.375, 0.1734, 0.625, 0.5, 0.875, 0.5, 0.875, 0.75, 0.625, 0.75, 0.375, 0.5766, 0.125, 0.5766, 0.125, 0.5766, 0.375, 0.5766, 0.375, 0.5766, 0.125, 0.5766, 0.125, 0.5746, 0.375, 0.5746, 0.375, 0.5746, 0.125, 0.5746, 0.125, 0.569, 0.375, 0.569, 0.375, 0.569, 0.125, 0.569, 0.125, 0.5, 0.375, 0.5, 0.375, 0.5, 0.375, 0.25, 0.4516, 0.25, 0.4516, 0.5, 0.4516, 0.5, 0.4516, 0.25, 0.4523, 0.25, 0.4523, 0.5, 0.4523, 0.5, 0.4523, 0.25, 0.4513, 0.25, 0.4513, 0.5, 0.4513, 0.5, 0.4513, 0.25, 0.4516, 0.25, 0.4516, 0.5, 0.125, 0.6734, 0.375, 0.6734, 0.375, 0.6734, 0.125, 0.6734, 0.125, 0.6734, 0.375, 0.6734, 0.375, 0.6754, 0.125, 0.6754, 0.125, 0.6754, 0.375, 0.6754, 0.375, 0.681, 0.125, 0.681, 0.125, 0.681, 0.375, 0.681, 0.375, 0.75, 0.125, 0.75, 0.375, 1.0, 0.375, 0.75, 0.4516, 0.75, 0.4516, 1.0, 0.4516, 1.0, 0.4516, 0.75, 0.4523, 0.75, 0.4523, 1.0, 0.4523, 1.0, 0.4523, 0.75, 0.4513, 0.75, 0.4513, 1.0, 0.4513, 1.0, 0.4513, 0.75, 0.4516, 0.75, 0.4516, 1.0, 0.125, 0.5766, 0.375, 0.5766, 0.375, 0.6734, 0.125, 0.6734])
me_cubo_007.materials.append(mat_material_001)
me_cubo_007.use_remesh_fix_poles = True
me_cubo_007.use_remesh_preserve_attributes = False
me_cubo_007.use_mirror_vertex_groups = False
me_cubo_007.update()
me_cubo_008 = bpy.data.meshes.new('Cubo.008')
me_cubo_008.from_pydata([(-1.0, -1.0, -1.0), (-1.0, -1.0, 1.0), (-1.0, 1.0, -1.0), (-1.0, 1.0, 1.0), (1.0, -1.0, -1.0), (1.0, -1.0, 1.0), (1.0, 1.0, -1.0), (1.0, 1.0, 1.0)], [], [(0, 1, 3, 2), (2, 3, 7, 6), (6, 7, 5, 4), (4, 5, 1, 0), (2, 6, 4, 0), (7, 3, 1, 5)])
_uv = me_cubo_008.uv_layers.new(name='MapaUV')
_uv.uv.foreach_set('vector', [0.375, 0.0, 0.625, 0.0, 0.625, 0.25, 0.375, 0.25, 0.375, 0.25, 0.625, 0.25, 0.625, 0.5, 0.375, 0.5, 0.375, 0.5, 0.625, 0.5, 0.625, 0.75, 0.375, 0.75, 0.375, 0.75, 0.625, 0.75, 0.625, 1.0, 0.375, 1.0, 0.125, 0.5, 0.375, 0.5, 0.375, 0.75, 0.125, 0.75, 0.625, 0.5, 0.875, 0.5, 0.875, 0.75, 0.625, 0.75])
me_cubo_008.materials.append(mat_material_005)
me_cubo_008.use_remesh_fix_poles = True
me_cubo_008.use_remesh_preserve_attributes = False
me_cubo_008.use_mirror_vertex_groups = False
me_cubo_008.update()

# ---- curves / text
cu_curva_b_zier_007 = bpy.data.curves.new('Curva Bézier.007', 'CURVE')
cu_curva_b_zier_007.dimensions = '3D'
_sp = cu_curva_b_zier_007.splines.new('BEZIER'); _sp.bezier_points.add(7)
_sp.bezier_points.foreach_set('co', [-1.772, -0.08316, 0.0009971, -1.254, -0.1183, -0.00598, -0.7914, -0.09337, -0.008306, -0.3926, -0.09568, -0.01196, -0.07063, -0.09811, -0.01495, 0.2596, -0.1282, -0.01994, 0.5828, -0.1401, -0.02359, 1.0, 0.0, 0.0])
_sp.bezier_points.foreach_set('handle_left', [-1.985, -0.8557, -0.02042, -1.455, -0.894, -0.03372, -0.9644, -0.8752, -0.04835, -0.6277, -0.8617, -0.0362, -0.2839, -1.444, -0.09066, 0.1104, -0.9152, -0.05426, 0.3969, -1.168, -0.06583, 0.8484, -0.8771, -0.06828])
_sp.bezier_points.foreach_set('handle_right', [-1.584, 0.5982, 0.01989, -1.032, 0.7409, 0.02475, -0.4153, 1.606, 0.07872, -0.1444, 0.7131, 0.01363, 0.1126, 1.058, 0.0501, 0.4538, 0.8955, 0.02472, 0.7085, 0.5552, 0.004975, 1.17, 0.9825, 0.07649])
for _p, _l, _r in zip(_sp.bezier_points, ['ALIGNED', 'ALIGNED', 'ALIGNED', 'ALIGNED', 'ALIGNED', 'ALIGNED', 'ALIGNED', 'ALIGNED'], ['ALIGNED', 'ALIGNED', 'ALIGNED', 'ALIGNED', 'ALIGNED', 'ALIGNED', 'ALIGNED', 'ALIGNED']): _p.handle_left_type = _l; _p.handle_right_type = _r
_sp.bezier_points.foreach_set('radius', [0.4126, 1.0, 1.0, 1.0, 1.0, 1.0, 1.0, 0.2043])
_sp.order_u = 0
_sp.order_v = 0
cu_curva_b_zier_007.materials.append(mat_material_006)
cu_curva_b_zier_007.use_path = True
cu_curva_b_zier_007.use_path_clamp = True
cu_curva_b_zier_007.bevel_depth = 0.05
cu_curva_b_zier_007.fill_mode = 'FULL'
cu_curva_b_zier_001 = bpy.data.curves.new('Curva Bézier.001', 'CURVE')
cu_curva_b_zier_001.dimensions = '3D'
_sp = cu_curva_b_zier_001.splines.new('BEZIER'); _sp.bezier_points.add(7)
_sp.bezier_points.foreach_set('co', [-1.772, -0.08316, 0.0009971, -1.254, -0.1183, -0.00598, -0.7914, -0.09337, -0.008306, -0.3926, -0.09568, -0.01196, -0.07063, -0.09811, -0.01495, 0.2596, -0.1282, -0.01994, 0.5828, -0.1401, -0.02359, 1.0, 0.0, 0.0])
_sp.bezier_points.foreach_set('handle_left', [-1.985, -0.8557, -0.02042, -1.455, -0.894, -0.03372, -0.9644, -0.8752, -0.04835, -0.6277, -0.8617, -0.0362, -0.2839, -1.444, -0.09066, 0.1104, -0.9152, -0.05426, 0.3969, -1.168, -0.06583, 0.8484, -0.8771, -0.06828])
_sp.bezier_points.foreach_set('handle_right', [-1.584, 0.5982, 0.01989, -1.032, 0.7409, 0.02475, -0.4153, 1.606, 0.07872, -0.1444, 0.7131, 0.01363, 0.1126, 1.058, 0.0501, 0.4538, 0.8955, 0.02472, 0.7085, 0.5552, 0.004975, 1.17, 0.9825, 0.07649])
for _p, _l, _r in zip(_sp.bezier_points, ['ALIGNED', 'ALIGNED', 'ALIGNED', 'ALIGNED', 'ALIGNED', 'ALIGNED', 'ALIGNED', 'ALIGNED'], ['ALIGNED', 'ALIGNED', 'ALIGNED', 'ALIGNED', 'ALIGNED', 'ALIGNED', 'ALIGNED', 'ALIGNED']): _p.handle_left_type = _l; _p.handle_right_type = _r
_sp.bezier_points.foreach_set('radius', [0.4126, 1.0, 1.0, 1.0, 1.0, 1.0, 1.0, 0.2043])
_sp.order_u = 0
_sp.order_v = 0
cu_curva_b_zier_001.materials.append(mat_material_006)
cu_curva_b_zier_001.use_path = True
cu_curva_b_zier_001.use_path_clamp = True
cu_curva_b_zier_001.bevel_depth = 0.05
cu_curva_b_zier_001.fill_mode = 'FULL'
cu_curva_b_zier_002 = bpy.data.curves.new('Curva Bézier.002', 'CURVE')
cu_curva_b_zier_002.dimensions = '3D'
_sp = cu_curva_b_zier_002.splines.new('BEZIER'); _sp.bezier_points.add(7)
_sp.bezier_points.foreach_set('co', [-1.772, -0.08316, 0.0009971, -1.254, -0.1183, -0.00598, -0.7914, -0.09337, -0.008306, -0.3926, -0.09568, -0.01196, -0.07063, -0.09811, -0.01495, 0.2596, -0.1282, -0.01994, 0.5828, -0.1401, -0.02359, 1.0, 0.0, 0.0])
_sp.bezier_points.foreach_set('handle_left', [-1.985, -0.8557, -0.02042, -1.455, -0.894, -0.03372, -0.9644, -0.8752, -0.04835, -0.6277, -0.8617, -0.0362, -0.2839, -1.444, -0.09066, 0.1104, -0.9152, -0.05426, 0.3969, -1.168, -0.06583, 0.8484, -0.8771, -0.06828])
_sp.bezier_points.foreach_set('handle_right', [-1.584, 0.5982, 0.01989, -1.032, 0.7409, 0.02475, -0.4153, 1.606, 0.07872, -0.1444, 0.7131, 0.01363, 0.1126, 1.058, 0.0501, 0.4538, 0.8955, 0.02472, 0.7085, 0.5552, 0.004975, 1.17, 0.9825, 0.07649])
for _p, _l, _r in zip(_sp.bezier_points, ['ALIGNED', 'ALIGNED', 'ALIGNED', 'ALIGNED', 'ALIGNED', 'ALIGNED', 'ALIGNED', 'ALIGNED'], ['ALIGNED', 'ALIGNED', 'ALIGNED', 'ALIGNED', 'ALIGNED', 'ALIGNED', 'ALIGNED', 'ALIGNED']): _p.handle_left_type = _l; _p.handle_right_type = _r
_sp.bezier_points.foreach_set('radius', [0.4126, 1.0, 1.0, 1.0, 1.0, 1.0, 1.0, 0.2043])
_sp.order_u = 0
_sp.order_v = 0
cu_curva_b_zier_002.materials.append(mat_material_006)
cu_curva_b_zier_002.use_path = True
cu_curva_b_zier_002.use_path_clamp = True
cu_curva_b_zier_002.bevel_depth = 0.05
cu_curva_b_zier_002.fill_mode = 'FULL'
cu_curva_b_zier_004 = bpy.data.curves.new('Curva Bézier.004', 'CURVE')
cu_curva_b_zier_004.dimensions = '3D'
_sp = cu_curva_b_zier_004.splines.new('BEZIER'); _sp.bezier_points.add(7)
_sp.bezier_points.foreach_set('co', [-1.772, -0.08316, 0.0009971, -1.254, -0.1183, -0.00598, -0.7914, -0.09337, -0.008306, -0.3926, -0.09568, -0.01196, -0.07063, -0.09811, -0.01495, 0.2596, -0.1282, -0.01994, 0.5828, -0.1401, -0.02359, 1.0, 0.0, 0.0])
_sp.bezier_points.foreach_set('handle_left', [-1.985, -0.8557, -0.02042, -1.455, -0.894, -0.03372, -0.9644, -0.8752, -0.04835, -0.6277, -0.8617, -0.0362, -0.2839, -1.444, -0.09066, 0.1104, -0.9152, -0.05426, 0.3969, -1.168, -0.06583, 0.8484, -0.8771, -0.06828])
_sp.bezier_points.foreach_set('handle_right', [-1.584, 0.5982, 0.01989, -1.032, 0.7409, 0.02475, -0.4153, 1.606, 0.07872, -0.1444, 0.7131, 0.01363, 0.1126, 1.058, 0.0501, 0.4538, 0.8955, 0.02472, 0.7085, 0.5552, 0.004975, 1.17, 0.9825, 0.07649])
for _p, _l, _r in zip(_sp.bezier_points, ['ALIGNED', 'ALIGNED', 'ALIGNED', 'ALIGNED', 'ALIGNED', 'ALIGNED', 'ALIGNED', 'ALIGNED'], ['ALIGNED', 'ALIGNED', 'ALIGNED', 'ALIGNED', 'ALIGNED', 'ALIGNED', 'ALIGNED', 'ALIGNED']): _p.handle_left_type = _l; _p.handle_right_type = _r
_sp.bezier_points.foreach_set('radius', [0.4126, 1.0, 1.0, 1.0, 1.0, 1.0, 1.0, 0.2043])
_sp.order_u = 0
_sp.order_v = 0
cu_curva_b_zier_004.materials.append(mat_material_006)
cu_curva_b_zier_004.use_path = True
cu_curva_b_zier_004.use_path_clamp = True
cu_curva_b_zier_004.bevel_depth = 0.05
cu_curva_b_zier_004.fill_mode = 'FULL'
cu_curva_b_zier_005 = bpy.data.curves.new('Curva Bézier.005', 'CURVE')
cu_curva_b_zier_005.dimensions = '3D'
_sp = cu_curva_b_zier_005.splines.new('BEZIER'); _sp.bezier_points.add(7)
_sp.bezier_points.foreach_set('co', [-1.772, -0.08316, 0.0009971, -1.254, -0.1183, -0.00598, -0.7914, -0.09337, -0.008306, -0.3926, -0.09568, -0.01196, -0.07063, -0.09811, -0.01495, 0.2596, -0.1282, -0.01994, 0.5828, -0.1401, -0.02359, 1.0, 0.0, 0.0])
_sp.bezier_points.foreach_set('handle_left', [-1.985, -0.8557, -0.02042, -1.455, -0.894, -0.03372, -0.9644, -0.8752, -0.04835, -0.6277, -0.8617, -0.0362, -0.2839, -1.444, -0.09066, 0.1104, -0.9152, -0.05426, 0.3969, -1.168, -0.06583, 0.8484, -0.8771, -0.06828])
_sp.bezier_points.foreach_set('handle_right', [-1.584, 0.5982, 0.01989, -1.032, 0.7409, 0.02475, -0.4153, 1.606, 0.07872, -0.1444, 0.7131, 0.01363, 0.1126, 1.058, 0.0501, 0.4538, 0.8955, 0.02472, 0.7085, 0.5552, 0.004975, 1.17, 0.9825, 0.07649])
for _p, _l, _r in zip(_sp.bezier_points, ['ALIGNED', 'ALIGNED', 'ALIGNED', 'ALIGNED', 'ALIGNED', 'ALIGNED', 'ALIGNED', 'ALIGNED'], ['ALIGNED', 'ALIGNED', 'ALIGNED', 'ALIGNED', 'ALIGNED', 'ALIGNED', 'ALIGNED', 'ALIGNED']): _p.handle_left_type = _l; _p.handle_right_type = _r
_sp.bezier_points.foreach_set('radius', [0.4126, 1.0, 1.0, 1.0, 1.0, 1.0, 1.0, 0.2043])
_sp.order_u = 0
_sp.order_v = 0
cu_curva_b_zier_005.materials.append(mat_material_006)
cu_curva_b_zier_005.use_path = True
cu_curva_b_zier_005.use_path_clamp = True
cu_curva_b_zier_005.bevel_depth = 0.05
cu_curva_b_zier_005.fill_mode = 'FULL'
cu_curva_b_zier_006 = bpy.data.curves.new('Curva Bézier.006', 'CURVE')
cu_curva_b_zier_006.dimensions = '3D'
_sp = cu_curva_b_zier_006.splines.new('BEZIER'); _sp.bezier_points.add(7)
_sp.bezier_points.foreach_set('co', [-1.772, -0.08316, 0.0009971, -1.254, -0.1183, -0.00598, -0.7914, -0.09337, -0.008306, -0.3926, -0.09568, -0.01196, -0.07063, -0.09811, -0.01495, 0.2596, -0.1282, -0.01994, 0.5828, -0.1401, -0.02359, 1.0, 0.0, 0.0])
_sp.bezier_points.foreach_set('handle_left', [-1.985, -0.8557, -0.02042, -1.455, -0.894, -0.03372, -0.9644, -0.8752, -0.04835, -0.6277, -0.8617, -0.0362, -0.2839, -1.444, -0.09066, 0.1104, -0.9152, -0.05426, 0.3969, -1.168, -0.06583, 0.8484, -0.8771, -0.06828])
_sp.bezier_points.foreach_set('handle_right', [-1.584, 0.5982, 0.01989, -1.032, 0.7409, 0.02475, -0.4153, 1.606, 0.07872, -0.1444, 0.7131, 0.01363, 0.1126, 1.058, 0.0501, 0.4538, 0.8955, 0.02472, 0.7085, 0.5552, 0.004975, 1.17, 0.9825, 0.07649])
for _p, _l, _r in zip(_sp.bezier_points, ['ALIGNED', 'ALIGNED', 'ALIGNED', 'ALIGNED', 'ALIGNED', 'ALIGNED', 'ALIGNED', 'ALIGNED'], ['ALIGNED', 'ALIGNED', 'ALIGNED', 'ALIGNED', 'ALIGNED', 'ALIGNED', 'ALIGNED', 'ALIGNED']): _p.handle_left_type = _l; _p.handle_right_type = _r
_sp.bezier_points.foreach_set('radius', [0.4126, 1.0, 1.0, 1.0, 1.0, 1.0, 1.0, 0.2043])
_sp.order_u = 0
_sp.order_v = 0
cu_curva_b_zier_006.materials.append(mat_material_006)
cu_curva_b_zier_006.use_path = True
cu_curva_b_zier_006.use_path_clamp = True
cu_curva_b_zier_006.bevel_depth = 0.05
cu_curva_b_zier_006.fill_mode = 'FULL'
cu_curva_b_zier_008 = bpy.data.curves.new('Curva Bézier.008', 'CURVE')
cu_curva_b_zier_008.dimensions = '3D'
_sp = cu_curva_b_zier_008.splines.new('BEZIER'); _sp.bezier_points.add(7)
_sp.bezier_points.foreach_set('co', [-1.772, -0.08316, 0.0009971, -1.254, -0.1183, -0.00598, -0.7914, -0.09337, -0.008306, -0.3926, -0.09568, -0.01196, -0.07063, -0.09811, -0.01495, 0.2596, -0.1282, -0.01994, 0.5828, -0.1401, -0.02359, 1.0, 0.0, 0.0])
_sp.bezier_points.foreach_set('handle_left', [-1.985, -0.8557, -0.02042, -1.455, -0.894, -0.03372, -0.9644, -0.8752, -0.04835, -0.6277, -0.8617, -0.0362, -0.2839, -1.444, -0.09066, 0.1104, -0.9152, -0.05426, 0.3969, -1.168, -0.06583, 0.8484, -0.8771, -0.06828])
_sp.bezier_points.foreach_set('handle_right', [-1.584, 0.5982, 0.01989, -1.032, 0.7409, 0.02475, -0.4153, 1.606, 0.07872, -0.1444, 0.7131, 0.01363, 0.1126, 1.058, 0.0501, 0.4538, 0.8955, 0.02472, 0.7085, 0.5552, 0.004975, 1.17, 0.9825, 0.07649])
for _p, _l, _r in zip(_sp.bezier_points, ['ALIGNED', 'ALIGNED', 'ALIGNED', 'ALIGNED', 'ALIGNED', 'ALIGNED', 'ALIGNED', 'ALIGNED'], ['ALIGNED', 'ALIGNED', 'ALIGNED', 'ALIGNED', 'ALIGNED', 'ALIGNED', 'ALIGNED', 'ALIGNED']): _p.handle_left_type = _l; _p.handle_right_type = _r
_sp.bezier_points.foreach_set('radius', [0.4126, 1.0, 1.0, 1.0, 1.0, 1.0, 1.0, 0.2043])
_sp.order_u = 0
_sp.order_v = 0
cu_curva_b_zier_008.materials.append(mat_material_006)
cu_curva_b_zier_008.use_path = True
cu_curva_b_zier_008.use_path_clamp = True
cu_curva_b_zier_008.bevel_depth = 0.05
cu_curva_b_zier_008.fill_mode = 'FULL'
cu_curva_b_zier_009 = bpy.data.curves.new('Curva Bézier.009', 'CURVE')
cu_curva_b_zier_009.dimensions = '3D'
_sp = cu_curva_b_zier_009.splines.new('BEZIER'); _sp.bezier_points.add(7)
_sp.bezier_points.foreach_set('co', [-1.772, -0.08316, 0.0009971, -1.254, -0.1183, -0.00598, -0.7914, -0.09337, -0.008306, -0.3926, -0.09568, -0.01196, -0.07063, -0.09811, -0.01495, 0.2596, -0.1282, -0.01994, 0.5828, -0.1401, -0.02359, 1.0, 0.0, 0.0])
_sp.bezier_points.foreach_set('handle_left', [-1.985, -0.8557, -0.02042, -1.455, -0.894, -0.03372, -0.9644, -0.8752, -0.04835, -0.6277, -0.8617, -0.0362, -0.2839, -1.444, -0.09066, 0.1104, -0.9152, -0.05426, 0.3969, -1.168, -0.06583, 0.8484, -0.8771, -0.06828])
_sp.bezier_points.foreach_set('handle_right', [-1.584, 0.5982, 0.01989, -1.032, 0.7409, 0.02475, -0.4153, 1.606, 0.07872, -0.1444, 0.7131, 0.01363, 0.1126, 1.058, 0.0501, 0.4538, 0.8955, 0.02472, 0.7085, 0.5552, 0.004975, 1.17, 0.9825, 0.07649])
for _p, _l, _r in zip(_sp.bezier_points, ['ALIGNED', 'ALIGNED', 'ALIGNED', 'ALIGNED', 'ALIGNED', 'ALIGNED', 'ALIGNED', 'ALIGNED'], ['ALIGNED', 'ALIGNED', 'ALIGNED', 'ALIGNED', 'ALIGNED', 'ALIGNED', 'ALIGNED', 'ALIGNED']): _p.handle_left_type = _l; _p.handle_right_type = _r
_sp.bezier_points.foreach_set('radius', [0.4126, 1.0, 1.0, 1.0, 1.0, 1.0, 1.0, 0.2043])
_sp.order_u = 0
_sp.order_v = 0
cu_curva_b_zier_009.materials.append(mat_material_006)
cu_curva_b_zier_009.use_path = True
cu_curva_b_zier_009.use_path_clamp = True
cu_curva_b_zier_009.bevel_depth = 0.05
cu_curva_b_zier_009.fill_mode = 'FULL'
cu_curva_b_zier_010 = bpy.data.curves.new('Curva Bézier.010', 'CURVE')
cu_curva_b_zier_010.dimensions = '3D'
_sp = cu_curva_b_zier_010.splines.new('BEZIER'); _sp.bezier_points.add(7)
_sp.bezier_points.foreach_set('co', [-1.772, -0.08316, 0.0009971, -1.254, -0.1183, -0.00598, -0.7914, -0.09337, -0.008306, -0.3926, -0.09568, -0.01196, -0.07063, -0.09811, -0.01495, 0.2596, -0.1282, -0.01994, 0.5828, -0.1401, -0.02359, 1.0, 0.0, 0.0])
_sp.bezier_points.foreach_set('handle_left', [-1.985, -0.8557, -0.02042, -1.455, -0.894, -0.03372, -0.9644, -0.8752, -0.04835, -0.6277, -0.8617, -0.0362, -0.2839, -1.444, -0.09066, 0.1104, -0.9152, -0.05426, 0.3969, -1.168, -0.06583, 0.8484, -0.8771, -0.06828])
_sp.bezier_points.foreach_set('handle_right', [-1.584, 0.5982, 0.01989, -1.032, 0.7409, 0.02475, -0.4153, 1.606, 0.07872, -0.1444, 0.7131, 0.01363, 0.1126, 1.058, 0.0501, 0.4538, 0.8955, 0.02472, 0.7085, 0.5552, 0.004975, 1.17, 0.9825, 0.07649])
for _p, _l, _r in zip(_sp.bezier_points, ['ALIGNED', 'ALIGNED', 'ALIGNED', 'ALIGNED', 'ALIGNED', 'ALIGNED', 'ALIGNED', 'ALIGNED'], ['ALIGNED', 'ALIGNED', 'ALIGNED', 'ALIGNED', 'ALIGNED', 'ALIGNED', 'ALIGNED', 'ALIGNED']): _p.handle_left_type = _l; _p.handle_right_type = _r
_sp.bezier_points.foreach_set('radius', [0.4126, 1.0, 1.0, 1.0, 1.0, 1.0, 1.0, 0.2043])
_sp.order_u = 0
_sp.order_v = 0
cu_curva_b_zier_010.materials.append(mat_material_006)
cu_curva_b_zier_010.use_path = True
cu_curva_b_zier_010.use_path_clamp = True
cu_curva_b_zier_010.bevel_depth = 0.05
cu_curva_b_zier_010.fill_mode = 'FULL'
cu_curva_b_zier_011 = bpy.data.curves.new('Curva Bézier.011', 'CURVE')
cu_curva_b_zier_011.dimensions = '3D'
_sp = cu_curva_b_zier_011.splines.new('BEZIER'); _sp.bezier_points.add(7)
_sp.bezier_points.foreach_set('co', [-1.772, -0.08316, 0.0009971, -1.254, -0.1183, -0.00598, -0.7914, -0.09337, -0.008306, -0.3926, -0.09568, -0.01196, -0.07063, -0.09811, -0.01495, 0.2596, -0.1282, -0.01994, 0.5828, -0.1401, -0.02359, 1.0, 0.0, 0.0])
_sp.bezier_points.foreach_set('handle_left', [-1.985, -0.8557, -0.02042, -1.455, -0.894, -0.03372, -0.9644, -0.8752, -0.04835, -0.6277, -0.8617, -0.0362, -0.2839, -1.444, -0.09066, 0.1104, -0.9152, -0.05426, 0.3969, -1.168, -0.06583, 0.8484, -0.8771, -0.06828])
_sp.bezier_points.foreach_set('handle_right', [-1.584, 0.5982, 0.01989, -1.032, 0.7409, 0.02475, -0.4153, 1.606, 0.07872, -0.1444, 0.7131, 0.01363, 0.1126, 1.058, 0.0501, 0.4538, 0.8955, 0.02472, 0.7085, 0.5552, 0.004975, 1.17, 0.9825, 0.07649])
for _p, _l, _r in zip(_sp.bezier_points, ['ALIGNED', 'ALIGNED', 'ALIGNED', 'ALIGNED', 'ALIGNED', 'ALIGNED', 'ALIGNED', 'ALIGNED'], ['ALIGNED', 'ALIGNED', 'ALIGNED', 'ALIGNED', 'ALIGNED', 'ALIGNED', 'ALIGNED', 'ALIGNED']): _p.handle_left_type = _l; _p.handle_right_type = _r
_sp.bezier_points.foreach_set('radius', [0.4126, 1.0, 1.0, 1.0, 1.0, 1.0, 1.0, 0.2043])
_sp.order_u = 0
_sp.order_v = 0
cu_curva_b_zier_011.materials.append(mat_material_006)
cu_curva_b_zier_011.use_path = True
cu_curva_b_zier_011.use_path_clamp = True
cu_curva_b_zier_011.bevel_depth = 0.05
cu_curva_b_zier_011.fill_mode = 'FULL'
cu_curva_b_zier_012 = bpy.data.curves.new('Curva Bézier.012', 'CURVE')
cu_curva_b_zier_012.dimensions = '3D'
_sp = cu_curva_b_zier_012.splines.new('BEZIER'); _sp.bezier_points.add(7)
_sp.bezier_points.foreach_set('co', [-1.772, -0.08316, 0.0009971, -1.254, -0.1183, -0.00598, -0.7914, -0.09337, -0.008306, -0.3926, -0.09568, -0.01196, -0.07063, -0.09811, -0.01495, 0.2596, -0.1282, -0.01994, 0.5828, -0.1401, -0.02359, 1.0, 0.0, 0.0])
_sp.bezier_points.foreach_set('handle_left', [-1.985, -0.8557, -0.02042, -1.455, -0.894, -0.03372, -0.9644, -0.8752, -0.04835, -0.6277, -0.8617, -0.0362, -0.2839, -1.444, -0.09066, 0.1104, -0.9152, -0.05426, 0.3969, -1.168, -0.06583, 0.8484, -0.8771, -0.06828])
_sp.bezier_points.foreach_set('handle_right', [-1.584, 0.5982, 0.01989, -1.032, 0.7409, 0.02475, -0.4153, 1.606, 0.07872, -0.1444, 0.7131, 0.01363, 0.1126, 1.058, 0.0501, 0.4538, 0.8955, 0.02472, 0.7085, 0.5552, 0.004975, 1.17, 0.9825, 0.07649])
for _p, _l, _r in zip(_sp.bezier_points, ['ALIGNED', 'ALIGNED', 'ALIGNED', 'ALIGNED', 'ALIGNED', 'ALIGNED', 'ALIGNED', 'ALIGNED'], ['ALIGNED', 'ALIGNED', 'ALIGNED', 'ALIGNED', 'ALIGNED', 'ALIGNED', 'ALIGNED', 'ALIGNED']): _p.handle_left_type = _l; _p.handle_right_type = _r
_sp.bezier_points.foreach_set('radius', [0.4126, 1.0, 1.0, 1.0, 1.0, 1.0, 1.0, 0.2043])
_sp.order_u = 0
_sp.order_v = 0
cu_curva_b_zier_012.materials.append(mat_material_006)
cu_curva_b_zier_012.use_path = True
cu_curva_b_zier_012.use_path_clamp = True
cu_curva_b_zier_012.bevel_depth = 0.05
cu_curva_b_zier_012.fill_mode = 'FULL'
cu_curva_b_zier_013 = bpy.data.curves.new('Curva Bézier.013', 'CURVE')
cu_curva_b_zier_013.dimensions = '3D'
_sp = cu_curva_b_zier_013.splines.new('BEZIER'); _sp.bezier_points.add(7)
_sp.bezier_points.foreach_set('co', [-1.772, -0.08316, 0.0009971, -1.254, -0.1183, -0.00598, -0.7914, -0.09337, -0.008306, -0.3926, -0.09568, -0.01196, -0.07063, -0.09811, -0.01495, 0.2596, -0.1282, -0.01994, 0.5828, -0.1401, -0.02359, 1.0, 0.0, 0.0])
_sp.bezier_points.foreach_set('handle_left', [-1.985, -0.8557, -0.02042, -1.455, -0.894, -0.03372, -0.9644, -0.8752, -0.04835, -0.6277, -0.8617, -0.0362, -0.2839, -1.444, -0.09066, 0.1104, -0.9152, -0.05426, 0.3969, -1.168, -0.06583, 0.8484, -0.8771, -0.06828])
_sp.bezier_points.foreach_set('handle_right', [-1.584, 0.5982, 0.01989, -1.032, 0.7409, 0.02475, -0.4153, 1.606, 0.07872, -0.1444, 0.7131, 0.01363, 0.1126, 1.058, 0.0501, 0.4538, 0.8955, 0.02472, 0.7085, 0.5552, 0.004975, 1.17, 0.9825, 0.07649])
for _p, _l, _r in zip(_sp.bezier_points, ['ALIGNED', 'ALIGNED', 'ALIGNED', 'ALIGNED', 'ALIGNED', 'ALIGNED', 'ALIGNED', 'ALIGNED'], ['ALIGNED', 'ALIGNED', 'ALIGNED', 'ALIGNED', 'ALIGNED', 'ALIGNED', 'ALIGNED', 'ALIGNED']): _p.handle_left_type = _l; _p.handle_right_type = _r
_sp.bezier_points.foreach_set('radius', [0.4126, 1.0, 1.0, 1.0, 1.0, 1.0, 1.0, 0.2043])
_sp.order_u = 0
_sp.order_v = 0
cu_curva_b_zier_013.materials.append(mat_material_006)
cu_curva_b_zier_013.use_path = True
cu_curva_b_zier_013.use_path_clamp = True
cu_curva_b_zier_013.bevel_depth = 0.05
cu_curva_b_zier_013.fill_mode = 'FULL'
cu_curva_b_zier_014 = bpy.data.curves.new('Curva Bézier.014', 'CURVE')
cu_curva_b_zier_014.dimensions = '3D'
_sp = cu_curva_b_zier_014.splines.new('BEZIER'); _sp.bezier_points.add(7)
_sp.bezier_points.foreach_set('co', [-1.772, -0.08316, 0.0009971, -1.254, -0.1183, -0.00598, -0.7914, -0.09337, -0.008306, -0.3926, -0.09568, -0.01196, -0.07063, -0.09811, -0.01495, 0.2596, -0.1282, -0.01994, 0.5828, -0.1401, -0.02359, 1.0, 0.0, 0.0])
_sp.bezier_points.foreach_set('handle_left', [-1.985, -0.8557, -0.02042, -1.455, -0.894, -0.03372, -0.9644, -0.8752, -0.04835, -0.6277, -0.8617, -0.0362, -0.2839, -1.444, -0.09066, 0.1104, -0.9152, -0.05426, 0.3969, -1.168, -0.06583, 0.8484, -0.8771, -0.06828])
_sp.bezier_points.foreach_set('handle_right', [-1.584, 0.5982, 0.01989, -1.032, 0.7409, 0.02475, -0.4153, 1.606, 0.07872, -0.1444, 0.7131, 0.01363, 0.1126, 1.058, 0.0501, 0.4538, 0.8955, 0.02472, 0.7085, 0.5552, 0.004975, 1.17, 0.9825, 0.07649])
for _p, _l, _r in zip(_sp.bezier_points, ['ALIGNED', 'ALIGNED', 'ALIGNED', 'ALIGNED', 'ALIGNED', 'ALIGNED', 'ALIGNED', 'ALIGNED'], ['ALIGNED', 'ALIGNED', 'ALIGNED', 'ALIGNED', 'ALIGNED', 'ALIGNED', 'ALIGNED', 'ALIGNED']): _p.handle_left_type = _l; _p.handle_right_type = _r
_sp.bezier_points.foreach_set('radius', [0.4126, 1.0, 1.0, 1.0, 1.0, 1.0, 1.0, 0.2043])
_sp.order_u = 0
_sp.order_v = 0
cu_curva_b_zier_014.materials.append(mat_material_006)
cu_curva_b_zier_014.use_path = True
cu_curva_b_zier_014.use_path_clamp = True
cu_curva_b_zier_014.bevel_depth = 0.05
cu_curva_b_zier_014.fill_mode = 'FULL'
cu_curva_b_zier_015 = bpy.data.curves.new('Curva Bézier.015', 'CURVE')
cu_curva_b_zier_015.dimensions = '3D'
_sp = cu_curva_b_zier_015.splines.new('BEZIER'); _sp.bezier_points.add(7)
_sp.bezier_points.foreach_set('co', [-1.772, -0.08316, 0.0009971, -1.254, -0.1183, -0.00598, -0.7914, -0.09337, -0.008306, -0.3926, -0.09568, -0.01196, -0.07063, -0.09811, -0.01495, 0.2596, -0.1282, -0.01994, 0.5828, -0.1401, -0.02359, 1.0, 0.0, 0.0])
_sp.bezier_points.foreach_set('handle_left', [-1.985, -0.8557, -0.02042, -1.455, -0.894, -0.03372, -0.9644, -0.8752, -0.04835, -0.6277, -0.8617, -0.0362, -0.2839, -1.444, -0.09066, 0.1104, -0.9152, -0.05426, 0.3969, -1.168, -0.06583, 0.8484, -0.8771, -0.06828])
_sp.bezier_points.foreach_set('handle_right', [-1.584, 0.5982, 0.01989, -1.032, 0.7409, 0.02475, -0.4153, 1.606, 0.07872, -0.1444, 0.7131, 0.01363, 0.1126, 1.058, 0.0501, 0.4538, 0.8955, 0.02472, 0.7085, 0.5552, 0.004975, 1.17, 0.9825, 0.07649])
for _p, _l, _r in zip(_sp.bezier_points, ['ALIGNED', 'ALIGNED', 'ALIGNED', 'ALIGNED', 'ALIGNED', 'ALIGNED', 'ALIGNED', 'ALIGNED'], ['ALIGNED', 'ALIGNED', 'ALIGNED', 'ALIGNED', 'ALIGNED', 'ALIGNED', 'ALIGNED', 'ALIGNED']): _p.handle_left_type = _l; _p.handle_right_type = _r
_sp.bezier_points.foreach_set('radius', [0.4126, 1.0, 1.0, 1.0, 1.0, 1.0, 1.0, 0.2043])
_sp.order_u = 0
_sp.order_v = 0
cu_curva_b_zier_015.materials.append(mat_material_006)
cu_curva_b_zier_015.use_path = True
cu_curva_b_zier_015.use_path_clamp = True
cu_curva_b_zier_015.bevel_depth = 0.05
cu_curva_b_zier_015.fill_mode = 'FULL'

# ---- objects
ob_cuerpo = bpy.data.objects.new('Cuerpo', me_cubo)
ob_bocina_001 = bpy.data.objects.new('Bocina.001', me_cilindro)
ob_bocina = bpy.data.objects.new('Bocina', me_cilindro_002)
ob_agarradera = bpy.data.objects.new('Agarradera', me_cubo_001)
ob_boton = bpy.data.objects.new('Boton', me_cubo_002)
ob_boton_001 = bpy.data.objects.new('Boton.001', me_cubo_003)
ob_boton_002 = bpy.data.objects.new('Boton.002', me_cubo_004)
ob_boton_003 = bpy.data.objects.new('Boton.003', me_cubo_005)
ob_casetera = bpy.data.objects.new('Casetera', me_cubo_006)
ob_botoncircular = bpy.data.objects.new('BotonCircular', me_cilindro_001)
ob_botoncircular_001 = bpy.data.objects.new('BotonCircular.001', me_cilindro_003)
ob_visorcanales = bpy.data.objects.new('VisorCanales', me_cubo_007)
ob_onda_de_sonido_002 = bpy.data.objects.new('Onda de sonido.002', cu_curva_b_zier_007)
ob_onda_de_sonido_001 = bpy.data.objects.new('Onda de sonido.001', cu_curva_b_zier_001)
ob_onda_de_sonido_003 = bpy.data.objects.new('Onda de sonido.003', cu_curva_b_zier_002)
ob_onda_de_sonido_004 = bpy.data.objects.new('Onda de sonido.004', cu_curva_b_zier_004)
ob_onda_de_sonido_005 = bpy.data.objects.new('Onda de sonido.005', cu_curva_b_zier_005)
ob_onda_de_sonido_006 = bpy.data.objects.new('Onda de sonido.006', cu_curva_b_zier_006)
ob_onda_de_sonido_007 = bpy.data.objects.new('Onda de sonido.007', cu_curva_b_zier_008)
ob_onda_de_sonido_008 = bpy.data.objects.new('Onda de sonido.008', cu_curva_b_zier_009)
ob_onda_de_sonido_009 = bpy.data.objects.new('Onda de sonido.009', cu_curva_b_zier_010)
ob_onda_de_sonido_010 = bpy.data.objects.new('Onda de sonido.010', cu_curva_b_zier_011)
ob_onda_de_sonido_011 = bpy.data.objects.new('Onda de sonido.011', cu_curva_b_zier_012)
ob_onda_de_sonido_012 = bpy.data.objects.new('Onda de sonido.012', cu_curva_b_zier_013)
ob_cuerpo_001 = bpy.data.objects.new('Cuerpo.001', me_cubo_008)
ob_onda_de_sonido_013 = bpy.data.objects.new('Onda de sonido.013', cu_curva_b_zier_014)
ob_onda_de_sonido_014 = bpy.data.objects.new('Onda de sonido.014', cu_curva_b_zier_015)

# ---- transforms, parenting, visibility, modifiers, constraints
ob_cuerpo.location = (0.0, 0.0, 0.0)
ob_cuerpo.scale = (0.7493, 1.869, 1.0)
ob_cuerpo.lineart.crease_threshold = 0.0
ob_bocina_001.location = (0.7173, 1.168, 0.02026)
ob_bocina_001.rotation_euler = (0.0, 1.571, 0.0)
ob_bocina_001.scale = (0.4316, 0.4316, 0.08771)
ob_bocina_001.lineart.crease_threshold = 0.0
ob_bocina.location = (0.7173, -1.2, -0.01003)
ob_bocina.rotation_euler = (0.0, 1.571, 0.0)
ob_bocina.scale = (0.4316, 0.4316, 0.08771)
ob_bocina.lineart.crease_threshold = 0.0
ob_agarradera.location = (0.0, -1.183, 1.122)
ob_agarradera.scale = (-0.1595, -0.1595, -0.1595)
ob_agarradera.lineart.crease_threshold = 0.0
ob_boton.location = (0.1222, -0.4336, 1.014)
ob_boton.scale = (0.1258, 0.04886, 0.03101)
ob_boton.lineart.crease_threshold = 0.0
ob_boton_001.location = (0.1222, -0.2465, 1.014)
ob_boton_001.scale = (0.1258, 0.04886, 0.03101)
ob_boton_001.lineart.crease_threshold = 0.0
ob_boton_002.location = (0.1222, -0.06113, 1.014)
ob_boton_002.scale = (0.1258, 0.04886, 0.03101)
ob_boton_002.lineart.crease_threshold = 0.0
ob_boton_003.location = (0.1222, 0.1407, 0.9911)
ob_boton_003.scale = (0.1258, 0.04886, 0.03101)
ob_boton_003.lineart.crease_threshold = 0.0
ob_casetera.location = (0.7545, 0.01119, -0.262)
ob_casetera.scale = (0.03691, 0.5552, 0.2539)
ob_casetera.lineart.crease_threshold = 0.0
ob_botoncircular.location = (0.7516, -0.5312, -0.8083)
ob_botoncircular.rotation_euler = (0.0, 1.571, 0.0)
ob_botoncircular.scale = (0.1113, 0.1113, 0.02262)
ob_botoncircular.lineart.crease_threshold = 0.0
ob_botoncircular_001.location = (0.7516, 0.5679, -0.8083)
ob_botoncircular_001.rotation_euler = (0.0, 1.571, 0.0)
ob_botoncircular_001.scale = (0.1113, 0.1113, 0.02262)
ob_botoncircular_001.lineart.crease_threshold = 0.0
ob_visorcanales.location = (0.7545, 0.01119, 0.6346)
ob_visorcanales.scale = (0.03691, 0.9529, 0.134)
ob_visorcanales.lineart.crease_threshold = 0.0
ob_onda_de_sonido_002.location = (1.16, -1.468, -0.4576)
ob_onda_de_sonido_002.rotation_euler = (4.939, -0.6594, -3.75)
ob_onda_de_sonido_002.scale = (0.2172, 0.2142, -0.2938)
ob_onda_de_sonido_002.lineart.crease_threshold = 0.0
ob_onda_de_sonido_001.location = (1.516, -0.9445, 0.3776)
ob_onda_de_sonido_001.rotation_euler = (4.918, 0.5211, 3.582)
ob_onda_de_sonido_001.scale = (0.2172, 0.2142, -0.2938)
ob_onda_de_sonido_001.lineart.crease_threshold = 0.0
ob_onda_de_sonido_003.location = (1.222, -0.9492, -0.2106)
ob_onda_de_sonido_003.rotation_euler = (4.461, -0.2466, -2.665)
ob_onda_de_sonido_003.scale = (0.2172, 0.2142, -0.2938)
ob_onda_de_sonido_003.lineart.crease_threshold = 0.0
ob_onda_de_sonido_004.location = (1.066, -1.392, 0.326)
ob_onda_de_sonido_004.rotation_euler = (4.918, 0.5211, -3.552)
ob_onda_de_sonido_004.scale = (0.2172, 0.2142, -0.2938)
ob_onda_de_sonido_004.lineart.crease_threshold = 0.0
ob_onda_de_sonido_005.location = (0.985, 0.8941, -0.2728)
ob_onda_de_sonido_005.rotation_euler = (4.939, -0.6594, -3.75)
ob_onda_de_sonido_005.scale = (0.2172, 0.2142, -0.2938)
ob_onda_de_sonido_005.lineart.crease_threshold = 0.0
ob_onda_de_sonido_006.location = (1.066, 1.345, 0.278)
ob_onda_de_sonido_006.rotation_euler = (4.918, 0.5211, 3.582)
ob_onda_de_sonido_006.scale = (0.2172, 0.2142, -0.2938)
ob_onda_de_sonido_006.lineart.crease_threshold = 0.0
ob_onda_de_sonido_007.location = (1.222, 1.341, -0.2106)
ob_onda_de_sonido_007.rotation_euler = (4.461, -0.2466, -2.665)
ob_onda_de_sonido_007.scale = (0.2172, 0.2142, -0.2938)
ob_onda_de_sonido_007.lineart.crease_threshold = 0.0
ob_onda_de_sonido_008.location = (1.066, 0.8977, 0.326)
ob_onda_de_sonido_008.rotation_euler = (4.918, 0.5211, -3.552)
ob_onda_de_sonido_008.scale = (0.2172, 0.2142, -0.2938)
ob_onda_de_sonido_008.lineart.crease_threshold = 0.0
ob_onda_de_sonido_009.location = (1.399, -1.153, 0.1067)
ob_onda_de_sonido_009.rotation_euler = (4.696, 0.02151, 3.171)
ob_onda_de_sonido_009.scale = (0.2172, 0.2142, -0.2938)
ob_onda_de_sonido_009.lineart.crease_threshold = 0.0
ob_onda_de_sonido_010.location = (1.539, 1.115, 0.2129)
ob_onda_de_sonido_010.rotation_euler = (4.696, 0.02151, 2.939)
ob_onda_de_sonido_010.scale = (0.2172, 0.2142, -0.2938)
ob_onda_de_sonido_010.lineart.crease_threshold = 0.0
ob_onda_de_sonido_011.location = (1.459, 1.591, 0.4129)
ob_onda_de_sonido_011.rotation_euler = (4.696, 0.02151, 4.503)
ob_onda_de_sonido_011.scale = (0.2172, 0.2142, -0.2938)
ob_onda_de_sonido_011.lineart.crease_threshold = 0.0
ob_onda_de_sonido_012.location = (1.63, 0.3626, 0.243)
ob_onda_de_sonido_012.rotation_euler = (4.696, 0.02151, 2.204)
ob_onda_de_sonido_012.scale = (0.2172, 0.2142, -0.2938)
ob_onda_de_sonido_012.lineart.crease_threshold = 0.0
ob_cuerpo_001.location = (0.0, 0.0, 0.0)
ob_cuerpo_001.scale = (0.7493, 1.869, 1.0)
ob_cuerpo_001.lineart.crease_threshold = 0.0
ob_onda_de_sonido_013.location = (1.551, -0.7364, 0.09609)
ob_onda_de_sonido_013.rotation_euler = (4.918, 0.5211, 3.763)
ob_onda_de_sonido_013.scale = (0.2172, 0.2142, -0.2938)
ob_onda_de_sonido_013.lineart.crease_threshold = 0.0
ob_onda_de_sonido_014.location = (1.187, -1.516, -0.09565)
ob_onda_de_sonido_014.rotation_euler = (4.918, 0.5211, -3.863)
ob_onda_de_sonido_014.scale = (0.2172, 0.2142, -0.2938)
ob_onda_de_sonido_014.lineart.crease_threshold = 0.0

# ---- collection membership
col_collection.objects.link(ob_cuerpo)
col_collection.objects.link(ob_bocina_001)
col_collection.objects.link(ob_bocina)
col_collection.objects.link(ob_agarradera)
col_collection.objects.link(ob_boton)
col_collection.objects.link(ob_boton_001)
col_collection.objects.link(ob_boton_002)
col_collection.objects.link(ob_boton_003)
col_collection.objects.link(ob_casetera)
col_collection.objects.link(ob_botoncircular)
col_collection.objects.link(ob_botoncircular_001)
col_collection.objects.link(ob_visorcanales)
col_collection.objects.link(ob_onda_de_sonido_002)
col_collection.objects.link(ob_onda_de_sonido_001)
col_collection.objects.link(ob_onda_de_sonido_003)
col_collection.objects.link(ob_onda_de_sonido_004)
col_collection.objects.link(ob_onda_de_sonido_005)
col_collection.objects.link(ob_onda_de_sonido_006)
col_collection.objects.link(ob_onda_de_sonido_007)
col_collection.objects.link(ob_onda_de_sonido_008)
col_collection.objects.link(ob_onda_de_sonido_009)
col_collection.objects.link(ob_onda_de_sonido_010)
col_collection.objects.link(ob_onda_de_sonido_011)
col_collection.objects.link(ob_onda_de_sonido_012)
col_collection.objects.link(ob_cuerpo_001)
col_collection.objects.link(ob_onda_de_sonido_013)
col_collection.objects.link(ob_onda_de_sonido_014)

# ---- scene / render settings (as saved in the file)
scene.frame_start = 1; scene.frame_end = 250; scene.frame_set(1)
scene.render.engine = 'BLENDER_EEVEE_NEXT'
scene.cycles.use_denoising = False
scene.cycles.samples = 128
scene.cycles.sampling_pattern = 'TABULATED_SOBOL'
scene.cycles.use_adaptive_sampling = False
scene.cycles.use_light_tree = False
scene.view_settings.view_transform = 'Filmic'
bpy.context.view_layer.update()

# ---- added for rendering (the .blend has no active camera and no usable light): camera, sun
cam_auto = bpy.data.cameras.new('AutoCamera')
cam_auto.lens = 50.0
cam_auto.sensor_width = 36.0
cam_auto.clip_end = 1000.0
ob_auto_camera = bpy.data.objects.new('AutoCamera', cam_auto)
scene.collection.objects.link(ob_auto_camera)
ob_auto_camera.location = (6.25145, -6.63022, 4.77396)
ob_auto_camera.rotation_euler = (1.09748, -7.21219e-08, 0.694738)
scene.camera = ob_auto_camera
light_auto_sun = bpy.data.lights.new('AutoSun', 'SUN')
light_auto_sun.energy = 3.0
light_auto_sun.angle = 0.0523599
ob_auto_sun = bpy.data.objects.new('AutoSun', light_auto_sun)
scene.collection.objects.link(ob_auto_sun)
ob_auto_sun.rotation_euler = (0.872665, 0.174533, 0.523599)
bpy.context.view_layer.update()

